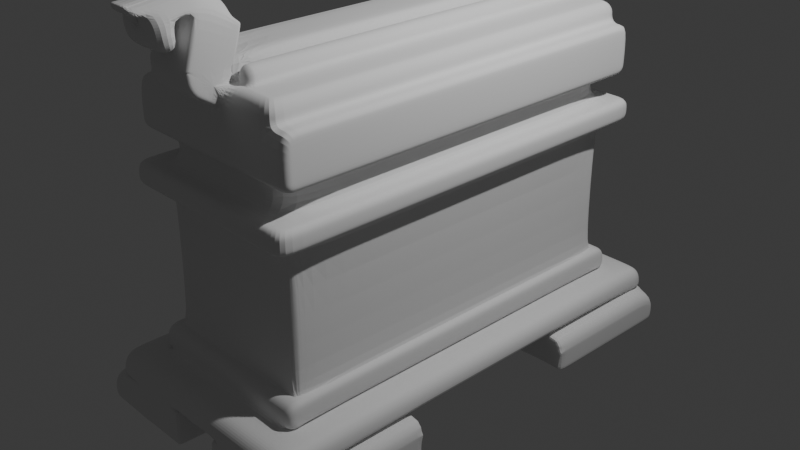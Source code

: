 # Source: Cofre_examen.blend  (saved by Blender 4.5.90; exported with 4.5.12 LTS)
import bpy
from mathutils import Matrix  # noqa: F401  (used for matrix-valued properties, if any)

bpy.ops.wm.read_factory_settings(use_empty=True)
scene = bpy.context.scene
scene.name = 'Scene'

# ---- collections
col_collection = bpy.data.collections.new('Collection'); scene.collection.children.link(col_collection)

# ---- world
world_world = bpy.data.worlds.new('World'); scene.world = world_world
world_world.use_nodes = True; world_world.node_tree.nodes.clear()
_N = world_world.node_tree.nodes; _L = world_world.node_tree.links
n0 = _N.new('ShaderNodeOutputWorld'); n0.name = 'World Output'; n0.location = (200, 100)
n1 = _N.new('ShaderNodeBackground'); n1.name = 'Background'; n1.location = (-200, 100)
n1.inputs[0].default_value = (0.05088, 0.05088, 0.05088, 1.0)
_L.new(n1.outputs[0], n0.inputs[0])
n0.is_active_output = True
world_world.color = (0.05088, 0.05088, 0.05088)
world_world.sun_shadow_jitter_overblur = 0.0

# ---- cameras
cam_camera = bpy.data.cameras.new('Camera')
cam_camera.clip_end = 100.0
cam_camera.ortho_scale = 7.314

# ---- lights
light_light = bpy.data.lights.new('Light', 'POINT')
light_light.energy = 1000.0
light_light.shadow_soft_size = 0.1

# ---- meshes
me_cube_001 = bpy.data.meshes.new('Cube.001')
me_cube_001.from_pydata([(0.0, 0.0, -0.7355), (1.0, 0.0, -0.7355), (0.0, -2.067, -0.7355), (1.0, -1.0, -1.0), (1.0, -1.0, 1.0), (0.0, -1.0, -0.7355), (1.0, -1.0, -0.7355), (0.0, -2.067, 1.0), (0.0, -2.067, -1.0), (0.0, -1.0, -1.0), (0.0, -1.0, 1.0), (1.0, -2.067, -1.0), (1.0, -2.067, 1.0), (1.0, 0.0, -1.0), (1.0, 0.0, 1.0), (0.0, 0.0, 1.0), (0.0, 0.0, -1.0), (0.0, -2.234, -1.0), (1.0, -2.234, -1.0), (0.0, -1.0, -1.252), (0.0, 0.0, -1.252), (0.0, -2.067, -1.252), (1.0, -2.067, -1.252), (1.0, 0.0, -1.252), (0.0, -2.234, -1.252), (1.0, -2.234, -1.252), (1.0, -2.067, -1.638), (1.0, -2.234, -1.638), (0.0, -2.609, -1.252), (0.0, -1.0, 2.011), (0.0, 0.0, 2.011), (0.0, -2.067, 2.011), (0.0, 0.0, 1.274), (1.0, 0.0, 1.274), (0.0, -1.0, 1.274), (1.0, -2.067, 1.274), (0.0, -2.067, 1.274), (1.0, -1.0, 1.274), (0.0, -2.207, 2.011), (0.0, 0.0, 1.811), (0.0, -1.0, 1.811), (1.0, -2.067, 1.811), (1.0, -1.0, 1.811), (1.0, 0.0, 1.811), (0.0, -2.067, 1.811), (1.0, -2.207, 1.811), (0.0, -2.207, 1.811), (0.3167, -2.067, -0.7355), (0.3167, 0.0, -0.7355), (0.3167, -2.067, 1.0), (0.3167, 0.0, 1.0), (0.3167, 0.0, -1.0), (0.3167, -2.234, -1.0), (0.3167, 0.0, -1.252), (0.3167, -1.0, 2.011), (0.3167, 0.0, 2.011), (0.3167, -2.067, 1.274), (0.3167, 0.0, 1.274), (0.3167, 0.0, 1.811), (0.3167, -2.374, 2.189), (0.0, -2.374, 2.189), (0.0, -2.514, 2.189), (0.0, -1.948, 2.452), (0.0, -2.255, 2.63), (0.3167, -2.255, 2.63), (0.0, -2.395, 2.63), (0.1325, -1.973, 2.641), (-0.1841, -1.973, 2.641), (0.1325, -2.42, 2.819), (-0.1841, -2.42, 2.819), (0.3167, -2.763, 2.581), (0.0, -2.763, 2.581), (0.1325, -2.788, 2.77), (-0.1841, -2.788, 2.77), (0.3167, -2.541, 2.61), (0.0, -2.541, 2.61), (0.1325, -2.566, 2.8), (-0.1841, -2.566, 2.8), (0.0, -2.506, 2.349), (0.227, -2.267, 2.722), (0.2548, -2.403, 2.693), (-0.06187, -2.403, 2.693), (-0.06187, -2.263, 2.693), (-0.06187, -1.956, 2.515), (0.2548, -1.956, 2.515), (0.2548, -2.771, 2.644), (-0.06187, -2.771, 2.644), (-0.06187, -2.55, 2.674), (0.2548, -2.55, 2.674), (0.1325, -2.909, 2.754), (-0.1841, -2.909, 2.754), (0.0, 0.0, 0.7644), (1.0, 0.0, 0.7644), (0.0, -2.067, 0.7644), (0.0, -1.0, 0.7644), (1.0, -1.0, 0.7644), (0.3167, -2.067, 0.7644), (0.3167, 0.0, 0.7644), (0.8723, 0.0, 2.011), (1.0, 0.0, 1.883), (0.9118, 0.0, 2.004), (0.9474, 0.0, 1.986), (0.9756, 0.0, 1.958), (0.9938, 0.0, 1.922), (0.8723, -1.0, 2.011), (1.0, -1.0, 1.883), (0.9118, -1.0, 2.004), (0.9474, -1.0, 1.986), (0.9756, -1.0, 1.958), (0.9938, -1.0, 1.922), (0.8723, -2.067, 2.011), (1.0, -2.067, 1.883), (0.9118, -2.067, 2.004), (0.9474, -2.067, 1.986), (0.9756, -2.067, 1.958), (0.9938, -2.067, 1.922), (0.8723, -2.079, 2.011), (1.0, -2.207, 1.883), (0.9118, -2.118, 2.004), (0.9474, -2.154, 1.986), (0.9756, -2.182, 1.958), (0.9938, -2.2, 1.922), (0.3167, -2.207, 1.883), (0.3167, -2.079, 2.011), (0.3167, -2.2, 1.922), (0.3167, -2.182, 1.958), (0.3167, -2.154, 1.986), (0.3167, -2.118, 2.004), (1.159, 0.0, 1.0), (1.242, 0.0, 0.9172), (1.201, 0.0, 0.9889), (1.231, 0.0, 0.9586), (1.159, -1.0, 1.0), (1.242, -1.0, 0.9172), (1.201, -1.0, 0.9889), (1.231, -1.0, 0.9586), (1.159, -2.067, 1.0), (1.242, -2.067, 0.9172), (1.201, -2.067, 0.9889), (1.231, -2.067, 0.9586), (0.3167, -2.318, 0.9172), (0.3167, -2.235, 1.0), (0.3167, -2.307, 0.9586), (0.3167, -2.277, 0.9889), (0.0, -2.318, 0.9172), (0.0, -2.235, 1.0), (0.0, -2.307, 0.9586), (0.0, -2.277, 0.9889), (1.0, -2.318, 0.9172), (1.0, -2.235, 1.0), (1.0, -2.307, 0.9586), (1.0, -2.277, 0.9889), (1.159, -2.235, 1.0), (1.242, -2.318, 0.9172), (1.201, -2.277, 0.9889), (1.231, -2.307, 0.9586), (1.242, 0.0, 0.8316), (1.175, 0.0, 0.7644), (1.233, 0.0, 0.798), (1.209, 0.0, 0.7734), (1.175, -2.067, 0.7644), (1.242, -2.067, 0.8316), (1.209, -2.067, 0.7734), (1.233, -2.067, 0.798), (1.175, -1.0, 0.7644), (1.242, -1.0, 0.8316), (1.209, -1.0, 0.7734), (1.233, -1.0, 0.798), (1.0, -2.251, 0.7644), (1.0, -2.318, 0.8316), (1.0, -2.284, 0.7734), (1.0, -2.309, 0.798), (0.0, -2.251, 0.7644), (0.0, -2.318, 0.8316), (0.0, -2.284, 0.7734), (0.0, -2.309, 0.798), (0.3167, -2.318, 0.8316), (0.3167, -2.251, 0.7644), (0.3167, -2.309, 0.798), (0.3167, -2.284, 0.7734), (1.242, -2.318, 0.8316), (1.175, -2.251, 0.7644), (1.233, -2.309, 0.798), (1.209, -2.284, 0.7734), (1.471, -2.067, -1.252), (1.471, -2.234, -1.252), (1.471, -1.0, -1.252), (1.471, 0.0, -1.252), (1.473, -2.067, -1.252), (1.548, -2.067, -1.273), (1.603, -2.067, -1.328), (1.473, -2.234, -1.252), (1.548, -2.234, -1.273), (1.603, -2.234, -1.328), (1.603, -2.609, -1.328), (1.548, -2.609, -1.273), (1.0, -2.609, -1.185), (1.0, -2.424, -1.0), (1.0, -2.584, -1.092), (1.0, -2.517, -1.025), (0.0, -2.609, -1.185), (0.0, -2.424, -1.0), (0.0, -2.584, -1.092), (0.0, -2.517, -1.025), (0.3167, -2.424, -1.0), (0.3167, -2.609, -1.185), (0.3167, -2.517, -1.025), (0.3167, -2.584, -1.092), (1.324, -2.067, -1.0), (1.471, -2.067, -1.147), (1.398, -2.067, -1.02), (1.451, -2.067, -1.073), (1.471, -1.0, -1.147), (1.324, -1.0, -1.0), (1.451, -1.0, -1.073), (1.398, -1.0, -1.02), (1.324, 0.0, -1.0), (1.471, 0.0, -1.147), (1.398, 0.0, -1.02), (1.451, 0.0, -1.073), (1.324, -2.234, -1.0), (1.471, -2.234, -1.147), (1.398, -2.234, -1.02), (1.451, -2.234, -1.073), (1.471, -2.462, -1.252), (1.451, -2.536, -1.252), (1.398, -2.589, -1.252), (1.471, -2.405, -1.147), (1.324, -2.424, -1.0), (1.451, -2.415, -1.073), (1.398, -2.422, -1.02), (1.471, -2.462, -1.204), (1.324, -2.609, -1.185), (1.451, -2.536, -1.194), (1.398, -2.589, -1.187), (1.471, -2.441, -1.156), (1.324, -2.517, -1.025), (1.451, -2.479, -1.09), (1.398, -2.507, -1.042), (1.471, -2.453, -1.168), (1.324, -2.584, -1.092), (1.451, -2.519, -1.13), (1.398, -2.567, -1.102), (0.9918, -1.0, -1.261), (1.0, -0.9918, -1.252), (1.008, -1.0, -1.261), (0.9918, -1.0, -1.63), (1.008, -1.0, -1.63), (1.0, -1.008, -1.638), (0.9918, -2.609, -1.261), (1.008, -2.609, -1.261), (1.0, -2.601, -1.252), (1.0, -2.609, -1.244), (0.9918, -2.609, -1.63), (1.0, -2.601, -1.638), (1.008, -2.609, -1.63), (0.3249, -1.0, -1.261), (0.3167, -1.008, -1.261), (0.3084, -0.9918, -1.252), (0.3249, -1.008, -1.638), (0.3167, -1.008, -1.63), (0.3249, -1.0, -1.63), (0.3167, -2.067, -1.63), (0.3249, -2.067, -1.638), (0.3167, -2.234, -1.63), (0.3249, -2.234, -1.638), (0.3084, -2.609, -1.252), (0.3167, -2.601, -1.261), (0.3249, -2.609, -1.261), (0.3249, -2.601, -1.638), (0.3249, -2.609, -1.63), (0.3167, -2.601, -1.63), (1.615, -2.234, -1.638), (1.623, -2.234, -1.63), (1.623, -2.601, -1.63), (1.621, -2.609, -1.609), (1.611, -2.609, -1.63), (1.615, -2.601, -1.638), (1.623, -2.067, -1.63), (1.615, -2.067, -1.638), (1.623, -1.008, -1.63), (1.615, -1.008, -1.638), (1.615, -1.0, -1.63), (1.621, -2.067, -1.395), (1.623, -2.067, -1.411), (1.472, -1.0, -1.261), (1.473, -1.008, -1.252), (1.623, -1.008, -1.411), (1.615, -1.0, -1.404), (1.621, -1.008, -1.395), (1.544, -1.0, -1.28), (1.548, -1.008, -1.273), (1.596, -1.0, -1.332), (1.603, -1.008, -1.328), (1.621, -2.234, -1.395), (1.623, -2.234, -1.411), (1.623, -2.601, -1.411), (1.621, -2.609, -1.394), (1.467, -2.609, -1.261), (1.481, -2.605, -1.255), (1.324, -2.609, -1.244), (1.355, -2.601, -1.252), (0.5797, 0.0, 1.0), (0.5797, -2.234, -1.0), (0.5797, 0.0, 1.274), (0.5797, 0.0, 1.811), (0.5797, -2.067, -0.7355), (0.5797, 0.0, -0.7355), (0.5797, -2.067, 1.0), (0.5797, 0.0, -1.0), (0.5797, 0.0, -1.252), (0.5797, -2.067, 1.274), (0.5797, -2.207, 1.811), (0.5797, -2.067, 0.7644), (0.5797, 0.0, 0.7644), (0.5306, -2.079, 2.011), (0.5458, -2.118, 2.004), (0.5595, -2.154, 1.986), (0.5703, -2.182, 1.958), (0.5773, -2.2, 1.922), (0.5797, -2.207, 1.883), (0.5306, 0.0, 2.011), (0.5306, -1.0, 2.011), (0.5797, -2.235, 1.0), (0.5797, -2.277, 0.9889), (0.5797, -2.307, 0.9586), (0.5797, -2.318, 0.9172), (0.5797, -2.318, 0.8316), (0.5797, -2.309, 0.798), (0.5797, -2.284, 0.7734), (0.5797, -2.251, 0.7644), (0.5797, -2.609, -1.185), (0.5797, -2.584, -1.092), (0.5797, -2.517, -1.025), (0.5797, -2.424, -1.0), (0.5746, -0.9918, -1.252), (0.5816, -1.0, -1.261), (0.5816, -1.0, -1.63), (0.5848, -1.008, -1.638), (0.5816, -2.609, -1.261), (0.5746, -2.609, -1.249), (0.5848, -2.601, -1.638), (0.5816, -2.609, -1.63), (0.5848, -2.067, -1.638), (0.5848, -2.234, -1.638), (0.0, -2.411, 1.93), (0.0, -2.514, 2.108), (0.0, -2.462, 1.975), (0.0, -2.5, 2.041), (0.1649, -2.577, 2.339), (0.3167, -2.748, 2.469), (0.2408, -2.655, 2.349), (0.2963, -2.718, 2.397), (0.0, -2.577, 2.339), (0.0, -2.748, 2.469), (0.0, -2.655, 2.349), (0.0, -2.718, 2.397), (0.3167, -2.526, 2.499), (0.1649, -2.506, 2.349), (0.2963, -2.516, 2.424), (0.2408, -2.509, 2.369), (0.1325, -2.909, 2.754), (0.2548, -2.771, 2.644), (0.1937, -2.885, 2.693), (0.2384, -2.834, 2.653), (-0.06187, -2.771, 2.644), (-0.1841, -2.909, 2.754), (-0.07825, -2.834, 2.653), (-0.123, -2.885, 2.693), (-0.1841, -2.416, 2.819), (-0.1841, -2.162, 2.751), (-0.08968, -2.267, 2.722), (-0.1841, -2.332, 2.81), (-0.1841, -2.24, 2.785), (0.1325, -2.162, 2.751), (0.1325, -2.416, 2.819), (0.1325, -2.24, 2.785), (0.1325, -2.332, 2.81), (0.3167, 0.0, 2.078), (0.4108, 0.0, 2.172), (0.3238, 0.0, 2.114), (0.3443, 0.0, 2.144), (0.3748, 0.0, 2.165), (0.3167, -1.0, 2.078), (0.4108, -1.0, 2.172), (0.3238, -1.0, 2.114), (0.3443, -1.0, 2.144), (0.3748, -1.0, 2.165), (0.4364, 0.0, 2.172), (0.5306, 0.0, 2.078), (0.4724, 0.0, 2.165), (0.503, 0.0, 2.144), (0.5234, 0.0, 2.114), (0.4364, -1.0, 2.172), (0.5306, -1.0, 2.078), (0.4724, -1.0, 2.165), (0.503, -1.0, 2.144), (0.5234, -1.0, 2.114), (0.4134, -2.067, 2.011), (0.3167, -1.97, 2.011), (0.2199, -2.067, 2.011), (0.3167, -2.079, 2.011), (0.3764, -2.059, 2.011), (0.345, -2.038, 2.011), (0.324, -2.007, 2.011), (0.5306, -1.97, 2.011), (0.4338, -2.067, 2.011), (0.5306, -2.079, 2.011), (0.6273, -2.067, 2.011), (0.5232, -2.007, 2.011), (0.5022, -2.038, 2.011), (0.4708, -2.059, 2.011), (0.4203, -2.067, 2.075), (0.4108, -1.97, 2.172), (0.4167, -2.059, 2.112), (0.4136, -2.038, 2.144), (0.4116, -2.007, 2.165), (0.4134, -2.067, 2.068), (0.3167, -1.97, 2.078), (0.3764, -2.059, 2.072), (0.345, -2.038, 2.075), (0.324, -2.007, 2.077), (0.4125, -2.067, 2.074), (0.3748, -1.97, 2.165), (0.3981, -2.059, 2.109), (0.3858, -2.038, 2.138), (0.3777, -2.007, 2.158), (0.414, -2.067, 2.075), (0.3443, -1.97, 2.144), (0.3873, -2.059, 2.101), (0.3647, -2.038, 2.124), (0.3496, -2.007, 2.139), (0.415, -2.067, 2.076), (0.3238, -1.97, 2.114), (0.3801, -2.059, 2.091), (0.3505, -2.038, 2.103), (0.3308, -2.007, 2.111), (0.4338, -2.067, 2.068), (0.5306, -1.97, 2.078), (0.4708, -2.059, 2.072), (0.5022, -2.038, 2.075), (0.5232, -2.007, 2.077), (0.4268, -2.067, 2.075), (0.4364, -1.97, 2.172), (0.4305, -2.059, 2.112), (0.4336, -2.038, 2.144), (0.4357, -2.007, 2.165), (0.4323, -2.067, 2.076), (0.5234, -1.97, 2.114), (0.4671, -2.059, 2.09), (0.4967, -2.038, 2.103), (0.5165, -2.007, 2.111), (0.4332, -2.067, 2.075), (0.503, -1.97, 2.144), (0.4599, -2.059, 2.101), (0.4825, -2.038, 2.124), (0.4977, -2.007, 2.139), (0.4346, -2.067, 2.074), (0.4724, -1.97, 2.165), (0.4491, -2.059, 2.108), (0.4614, -2.038, 2.138), (0.4696, -2.007, 2.158), (1.0, -2.207, 1.383), (1.0, -2.098, 1.274), (1.0, -2.198, 1.341), (1.0, -2.175, 1.306), (1.0, -2.14, 1.282), (0.0, -2.098, 1.274), (0.0, -2.207, 1.383), (0.0, -2.14, 1.282), (0.0, -2.175, 1.306), (0.0, -2.198, 1.341), (0.3167, -2.098, 1.274), (0.3167, -2.207, 1.383), (0.3167, -2.14, 1.282), (0.3167, -2.175, 1.306), (0.3167, -2.198, 1.341), (0.5797, -2.098, 1.274), (0.5797, -2.207, 1.383), (0.5797, -2.14, 1.282), (0.5797, -2.175, 1.306), (0.5797, -2.198, 1.341), (1.121, 0.0, 1.811), (1.2, 0.0, 1.732), (1.161, 0.0, 1.8), (1.19, 0.0, 1.772), (1.2, 0.0, 1.353), (1.121, 0.0, 1.274), (1.19, 0.0, 1.314), (1.161, 0.0, 1.285), (1.2, -1.0, 1.353), (1.121, -1.0, 1.274), (1.19, -1.0, 1.314), (1.161, -1.0, 1.285), (1.2, -2.067, 1.353), (1.121, -2.067, 1.274), (1.19, -2.067, 1.314), (1.161, -2.067, 1.285), (1.2, -2.067, 1.732), (1.121, -2.067, 1.811), (1.19, -2.067, 1.772), (1.161, -2.067, 1.8), (1.121, -1.0, 1.811), (1.2, -1.0, 1.732), (1.161, -1.0, 1.8), (1.19, -1.0, 1.772), (1.121, -2.207, 1.811), (1.2, -2.128, 1.732), (1.161, -2.196, 1.8), (1.19, -2.167, 1.772), (1.121, -2.198, 1.341), (1.2, -2.124, 1.372), (1.161, -2.188, 1.345), (1.19, -2.161, 1.356), (1.2, -2.128, 1.39), (1.121, -2.207, 1.383), (1.19, -2.167, 1.387), (1.161, -2.196, 1.384), (1.121, -2.175, 1.306), (1.2, -2.118, 1.363), (1.161, -2.167, 1.313), (1.19, -2.146, 1.334), (1.121, -2.14, 1.282), (1.2, -2.109, 1.357), (1.161, -2.135, 1.292), (1.19, -2.124, 1.32), (1.121, -2.098, 1.274), (1.2, -2.09, 1.353), (1.161, -2.097, 1.285), (1.19, -2.094, 1.314), (1.0, -2.103, -0.7355), (1.0, -2.234, -0.8664), (1.0, -2.168, -0.7531), (1.0, -2.216, -0.801), (0.0, -2.234, -0.8664), (0.0, -2.103, -0.7355), (0.0, -2.216, -0.801), (0.0, -2.168, -0.7531), (0.3167, -2.234, -0.8664), (0.3167, -2.103, -0.7355), (0.3167, -2.216, -0.801), (0.3167, -2.168, -0.7531), (0.5797, -2.234, -0.8664), (0.5797, -2.103, -0.7355), (0.5797, -2.216, -0.801), (0.5797, -2.168, -0.7531), (1.136, -1.0, -1.0), (1.134, -2.064, -1.0), (1.136, 0.0, -1.0), (1.062, 0.0, -0.7355), (1.136, 0.0, -0.8094), (1.114, 0.0, -0.7572), (1.062, -1.0, -0.7355), (1.136, -1.0, -0.8094), (1.114, -1.0, -0.7572), (1.062, -2.067, -0.7355), (1.136, -2.067, -0.8094), (1.114, -2.067, -0.7572), (1.136, -2.16, -1.0), (1.062, -2.234, -1.0), (1.114, -2.212, -1.0), (1.062, -2.168, -0.7531), (1.136, -2.13, -0.8193), (1.114, -2.157, -0.7725), (1.136, -2.093, -0.8094), (1.062, -2.103, -0.7355), (1.114, -2.1, -0.7572), (1.062, -2.216, -0.801), (1.134, -2.148, -0.8392), (1.114, -2.197, -0.8122), (1.062, -2.234, -0.8664), (1.134, -2.157, -0.8761), (1.114, -2.212, -0.8692), (1.326, -2.234, -1.252), (1.257, -2.067, -1.252), (1.0, -1.448, -1.252), (1.257, -2.067, -1.252), (1.326, -2.234, -1.252), (1.0, -2.515, -1.252), (0.3167, -2.465, 2.189), (0.2698, -2.514, 2.189), (0.3104, -2.489, 2.189), (0.2932, -2.507, 2.189), (0.2698, -2.395, 2.63), (0.3167, -2.346, 2.63), (0.2932, -2.388, 2.63), (0.3104, -2.371, 2.63), (0.3167, -1.996, 2.479), (0.2616, -1.948, 2.452), (0.2784, -1.953, 2.491), (0.3093, -1.972, 2.465), (0.2891, -1.954, 2.455), (0.3167, -2.105, 2.028), (0.3167, -2.207, 1.876), (0.2609, -2.207, 1.811), (0.3167, -2.207, 1.755), (0.3724, -2.207, 1.811), (0.3092, -2.207, 1.843), (0.2888, -2.207, 1.82), (0.3167, -2.458, 2.113), (0.2609, -2.514, 2.108), (0.3092, -2.486, 2.111), (0.2888, -2.506, 2.109), (0.3167, -2.378, 1.975), (0.2609, -2.411, 1.93), (0.3092, -2.395, 1.952), (0.2888, -2.407, 1.936), (0.3167, -2.447, 2.06), (0.2609, -2.5, 2.041), (0.3092, -2.473, 2.051), (0.2888, -2.493, 2.043), (0.3167, -2.418, 2.011), (0.2609, -2.462, 1.975), (0.3092, -2.44, 1.993), (0.2888, -2.456, 1.98), (0.2698, -2.514, 2.189), (0.3167, -2.465, 2.189), (0.3104, -2.489, 2.189), (0.2932, -2.507, 2.189), (0.2932, -2.507, 2.172), (0.3104, -2.489, 2.172), (1.0, -1.965, -0.7355), (0.8979, -2.067, -0.7355), (1.0, -2.103, -0.7355), (1.062, -2.067, -0.7355), (0.9922, -2.004, -0.7355), (0.9701, -2.037, -0.7355), (0.937, -2.059, -0.7355), (0.8979, -2.067, 0.7644), (1.0, -1.965, 0.7644), (1.102, -2.067, 0.7644), (1.0, -2.169, 0.7644), (0.937, -2.059, 0.7644), (0.9701, -2.037, 0.7644), (0.9922, -2.004, 0.7644), (6.663e-08, -1.0, 2.233), (6.663e-08, 0.0, 2.233), (6.663e-08, -2.067, 2.233), (0.2199, -2.067, 2.233), (0.2147, -1.0, 2.233), (0.3167, -1.0, 2.131), (0.2657, -1.0, 2.22), (0.303, -1.0, 2.182), (0.2147, 0.0, 2.233), (0.3167, 0.0, 2.131), (0.2657, 0.0, 2.22), (0.303, 0.0, 2.182), (0.3167, -1.97, 2.131), (0.2199, -2.067, 2.233), (0.3037, -1.983, 2.182), (0.2683, -2.018, 2.22)], [], [(94, 5, 2, 93), (8, 9, 19, 21), (39, 40, 29, 30), (94, 91, 0, 5), (58, 39, 30, 55), (314, 92, 1, 307), (5, 9, 8, 2), (5, 0, 16, 9), (307, 1, 13, 309), (17, 8, 21, 24), (9, 16, 20, 19), (309, 13, 23, 310), (31, 400, 638, 637), (40, 44, 31, 29), (4, 14, 33, 37), (12, 4, 37, 35), (10, 7, 36, 34), (308, 12, 35, 311), (50, 15, 32, 57), (15, 10, 34, 32), (31, 44, 46, 38), (34, 36, 44, 40), (57, 32, 39, 58), (32, 34, 40, 39), (304, 57, 58, 305), (60, 61, 65, 63), (302, 50, 57, 304), (7, 49, 56, 36), (16, 51, 53, 20), (0, 48, 51, 16), (91, 97, 48, 0), (31, 38, 61, 60), (31, 60, 63, 62), (84, 83, 67, 66), (88, 76, 72, 85), (76, 77, 73, 72), (87, 75, 71, 86), (81, 65, 75, 87), (68, 69, 77, 76), (80, 68, 76, 88), (69, 81, 87, 77), (77, 87, 86, 73), (74, 88, 85, 70), (71, 70, 85, 86), (63, 65, 81, 82), (62, 63, 82, 83), (72, 73, 90, 89), (15, 50, 97, 91), (306, 313, 96, 47), (47, 96, 93, 2), (302, 14, 92, 314), (10, 15, 91, 94), (1, 92, 95, 6), (10, 94, 93, 7), (98, 104, 106, 100), (100, 106, 107, 101), (101, 107, 108, 102), (102, 108, 109, 103), (103, 109, 105, 99), (111, 105, 109, 115), (115, 109, 108, 114), (114, 108, 107, 113), (113, 107, 106, 112), (112, 106, 104, 110), (110, 116, 118, 112), (112, 118, 119, 113), (113, 119, 120, 114), (114, 120, 121, 115), (115, 121, 117, 111), (315, 123, 127, 316), (316, 127, 126, 317), (317, 126, 125, 318), (318, 125, 124, 319), (319, 124, 122, 320), (305, 58, 55, 321), (42, 43, 99, 105), (41, 42, 105, 111), (41, 111, 117, 45), (312, 45, 117, 320), (128, 132, 134, 130), (130, 134, 135, 131), (131, 135, 133, 129), (137, 133, 135, 139), (139, 135, 134, 138), (138, 134, 132, 136), (141, 145, 147, 143), (143, 147, 146, 142), (142, 146, 144, 140), (323, 141, 143, 324), (324, 143, 142, 325), (325, 142, 140, 326), (148, 153, 155, 150), (150, 155, 154, 151), (151, 154, 152, 149), (153, 137, 139, 155), (155, 139, 138, 154), (154, 138, 136, 152), (14, 4, 132, 128), (4, 12, 136, 132), (136, 12, 149, 152), (308, 49, 141, 323), (49, 7, 145, 141), (161, 180, 182, 163), (163, 182, 183, 162), (162, 183, 181, 160), (165, 161, 163, 167), (167, 163, 162, 166), (166, 162, 160, 164), (156, 165, 167, 158), (158, 167, 166, 159), (159, 166, 164, 157), (327, 176, 178, 328), (328, 178, 179, 329), (329, 179, 177, 330), (176, 173, 175, 178), (178, 175, 174, 179), (179, 174, 172, 177), (168, 181, 183, 170), (170, 183, 182, 171), (171, 182, 180, 169), (92, 14, 128, 130, 131, 129, 156, 158, 159, 157), (95, 92, 157, 164), (156, 129, 133, 165), (161, 137, 153, 180), (165, 133, 137, 161), (148, 169, 180, 153), (327, 326, 140, 176), (176, 140, 144, 173), (93, 96, 177, 172), (7, 93, 172, 174, 175, 173, 144, 146, 147, 145), (577, 576, 184, 185), (193, 190, 189, 192), (192, 189, 188, 191), (194, 193, 192, 195), (574, 573, 191, 188), (331, 196, 198, 332), (332, 198, 199, 333), (333, 199, 197, 334), (200, 205, 207, 202), (202, 207, 206, 203), (203, 206, 204, 201), (303, 52, 204, 334), (17, 24, 28, 200, 202, 203, 201), (52, 17, 201, 204), (209, 212, 214, 211), (211, 214, 215, 210), (210, 215, 213, 208), (212, 217, 219, 214), (214, 219, 218, 215), (215, 218, 216, 213), (221, 209, 211, 223), (223, 211, 210, 222), (222, 210, 208, 220), (235, 227, 229, 237), (237, 229, 230, 238), (238, 230, 228, 236), (239, 235, 237, 241), (241, 237, 238, 242), (242, 238, 236, 240), (231, 239, 241, 233), (233, 241, 242, 234), (234, 242, 240, 232), (227, 221, 223, 229), (229, 223, 222, 230), (230, 222, 220, 228), (224, 231, 233, 225), (225, 233, 234, 226), (212, 209, 184, 186), (3, 11, 208, 213), (209, 221, 185, 184), (11, 18, 220, 208), (13, 3, 213, 216), (217, 212, 186, 187), (23, 13, 216, 218, 219, 217, 187), (18, 197, 228, 220), (185, 221, 227, 235, 239, 231, 224), (228, 197, 199, 236), (240, 198, 196, 232), (236, 199, 198, 240), (243, 244, 245), (246, 247, 248), (249, 250, 251, 252), (253, 254, 255), (256, 257, 258), (259, 260, 261), (266, 267, 268), (269, 270, 271), (274, 275, 276, 277), (280, 281, 282), (287, 288, 289), (335, 244, 243, 336), (337, 246, 248, 338), (246, 243, 245, 247), (339, 249, 252, 340), (341, 254, 253, 342), (255, 250, 249, 253), (267, 271, 270, 268), (256, 261, 260, 257), (263, 265, 264, 262), (259, 263, 262, 260), (265, 269, 271, 264), (266, 258, 257, 267), (273, 274, 277, 272), (279, 281, 280, 278), (272, 279, 278, 273), (247, 282, 281, 248), (254, 277, 276, 255), (284, 287, 289, 283), (288, 292, 293, 289), (292, 290, 291, 293), (290, 285, 286, 291), (295, 284, 283, 294), (296, 295, 294, 297), (285, 245, 244, 286), (282, 288, 287, 280), (250, 298, 299, 251), (297, 275, 274, 296), (275, 299, 298, 276), (251, 301, 300, 252), (336, 243, 246, 337), (575, 244, 186, 184, 576), (247, 245, 285, 290, 292, 288, 282), (310, 23, 244, 335), (575, 22, 574), (244, 23, 187, 186), (338, 248, 26, 343), (26, 248, 281, 279), (331, 205, 266, 340), (196, 252, 300, 232), (339, 268, 270, 342), (250, 255, 276, 298), (225, 577, 185, 224), (573, 299, 191), (254, 27, 272, 277), (344, 27, 254, 341), (20, 53, 258, 19), (271, 267, 257, 260, 262, 264), (19, 258, 266, 28, 24, 21), (343, 26, 27, 344), (205, 200, 28, 266), (273, 295, 296, 274), (284, 295, 273, 278), (27, 26, 279, 272), (275, 297, 194), (299, 275, 195), (195, 275, 194), (287, 284, 278, 280), (294, 283, 190, 193), (283, 289, 293, 190), (189, 291, 286, 188), (190, 293, 291, 189), (297, 294, 193, 194), (195, 192, 191, 299), (226, 234, 232, 300, 301), (263, 343, 344, 265), (265, 344, 341, 269), (249, 339, 342, 253), (196, 331, 340, 252), (259, 338, 343, 263), (53, 310, 335, 258), (256, 336, 337, 261), (269, 341, 342, 270), (268, 339, 340, 266), (261, 337, 338, 259), (258, 335, 336, 256), (18, 303, 334, 197), (206, 333, 334, 204), (207, 332, 333, 206), (205, 331, 332, 207), (169, 148, 326, 327), (96, 313, 330, 177), (170, 329, 330, 168), (171, 328, 329, 170), (169, 327, 328, 171), (12, 308, 323, 149), (150, 325, 326, 148), (151, 324, 325, 150), (149, 323, 324, 151), (43, 305, 321, 98, 100, 101, 102, 103, 99), (98, 321, 322, 104), (121, 319, 320, 117), (120, 318, 319, 121), (119, 317, 318, 120), (118, 316, 317, 119), (116, 315, 316, 118), (50, 302, 314, 97), (14, 302, 304, 33), (33, 304, 305, 43), (49, 308, 311, 56), (51, 309, 310, 53), (48, 307, 309, 51), (97, 314, 307, 48), (38, 46, 345, 347, 348, 346, 61), (350, 354, 356, 352), (352, 356, 355, 351), (351, 355, 353, 349), (357, 350, 352, 359), (359, 352, 351, 360), (360, 351, 349, 358), (70, 71, 354, 350), (78, 358, 349, 353), (74, 70, 350, 357), (71, 75, 78, 353, 355, 356, 354), (75, 74, 357, 359, 360, 358, 78), (361, 366, 368, 363), (363, 368, 367, 364), (364, 367, 365, 362), (85, 72, 89, 361, 363, 364, 362), (366, 361, 89, 90), (86, 85, 362, 365), (73, 86, 365, 367, 368, 366, 90), (369, 372, 371), (372, 373, 371), (373, 370, 371), (374, 376, 79), (376, 377, 79), (377, 375, 79), (374, 370, 373, 376), (376, 373, 372, 377), (377, 372, 369, 375), (83, 82, 371, 370, 67), (66, 67, 370, 374), (375, 369, 69, 68), (82, 81, 69, 369, 371), (79, 84, 66, 374), (80, 79, 375, 68), (388, 393, 395, 390), (390, 395, 396, 391), (391, 396, 397, 392), (392, 397, 394, 389), (378, 383, 385, 380), (380, 385, 386, 381), (381, 386, 387, 382), (382, 387, 384, 379), (321, 55, 378, 380, 381, 382, 379, 388, 390, 391, 392, 389), (388, 379, 384, 393), (55, 54, 383, 378), (322, 321, 389, 394), (408, 410, 411), (442, 457, 459, 444), (444, 459, 460, 445), (445, 460, 461, 446), (446, 461, 458, 443), (457, 452, 454, 459), (459, 454, 455, 460), (460, 455, 456, 461), (461, 456, 453, 458), (452, 447, 449, 454), (454, 449, 450, 455), (455, 450, 451, 456), (456, 451, 448, 453), (447, 437, 439, 449), (449, 439, 440, 450), (450, 440, 441, 451), (451, 441, 438, 448), (417, 432, 434, 419), (419, 434, 435, 420), (420, 435, 436, 421), (421, 436, 433, 418), (432, 427, 429, 434), (434, 429, 430, 435), (435, 430, 431, 436), (436, 431, 428, 433), (427, 422, 424, 429), (429, 424, 425, 430), (430, 425, 426, 431), (431, 426, 423, 428), (422, 412, 414, 424), (424, 414, 415, 425), (425, 415, 416, 426), (426, 416, 413, 423), (418, 399, 404, 421), (421, 404, 403, 420), (420, 403, 402, 419), (419, 402, 398, 417), (405, 438, 441, 409), (409, 441, 440, 410), (410, 440, 439, 411), (411, 439, 437, 406), (443, 413, 416, 446), (446, 416, 415, 445), (445, 415, 414, 444), (444, 414, 412, 442), (29, 31, 637, 635), (407, 406, 398, 401, 123, 315), (398, 406, 437, 447, 452, 457, 442, 412, 422, 427, 432, 417), (54, 399, 418, 383), (104, 322, 405, 408, 110), (110, 408, 407, 315, 116), (405, 322, 394, 438), (387, 423, 413, 384), (393, 384, 413, 443), (383, 418, 433, 385), (386, 428, 423, 387), (385, 433, 428, 386), (397, 448, 438, 394), (393, 443, 458, 395), (396, 453, 448, 397), (395, 458, 453, 396), (409, 410, 408), (407, 408, 411, 406), (405, 409, 408), (473, 468, 471, 476), (476, 471, 470, 475), (475, 470, 469, 474), (474, 469, 467, 472), (478, 473, 476, 481), (481, 476, 475, 480), (480, 475, 474, 479), (479, 474, 472, 477), (462, 478, 481, 464), (464, 481, 480, 465), (465, 480, 479, 466), (466, 479, 477, 463), (478, 462, 45, 312), (311, 35, 463, 477), (36, 56, 472, 467), (44, 36, 467, 469, 470, 471, 468, 46), (56, 311, 477, 472), (486, 490, 492, 488), (488, 492, 493, 489), (489, 493, 491, 487), (490, 494, 496, 492), (492, 496, 497, 493), (493, 497, 495, 491), (499, 506, 508, 501), (501, 508, 509, 500), (500, 509, 507, 498), (482, 502, 504, 484), (484, 504, 505, 485), (485, 505, 503, 483), (502, 499, 501, 504), (504, 501, 500, 505), (505, 500, 498, 503), (511, 514, 516, 513), (513, 516, 517, 512), (512, 517, 515, 510), (519, 511, 513, 521), (521, 513, 512, 520), (520, 512, 510, 518), (523, 519, 521, 525), (525, 521, 520, 524), (524, 520, 518, 522), (527, 523, 525, 529), (529, 525, 524, 528), (528, 524, 522, 526), (526, 495, 497, 528), (528, 497, 496, 529), (529, 496, 494, 527), (506, 515, 517, 508), (508, 517, 516, 509), (509, 516, 514, 507), (33, 43, 482, 484, 485, 483, 486, 488, 489, 487), (490, 486, 483, 503), (43, 42, 502, 482), (37, 33, 487, 491), (35, 37, 491, 495), (494, 490, 503, 498), (494, 498, 507, 514, 511, 519, 523, 527), (463, 35, 495, 526), (41, 45, 506, 499), (42, 41, 499, 502), (45, 462, 515, 506), (462, 464, 510, 515), (464, 465, 518, 510), (465, 466, 522, 518), (466, 463, 526, 522), (539, 535, 537, 541), (541, 537, 536, 540), (540, 536, 534, 538), (543, 539, 541, 545), (545, 541, 540, 544), (544, 540, 538, 542), (530, 543, 545, 532), (532, 545, 544, 533), (533, 544, 542, 531), (18, 531, 542, 303), (52, 538, 534, 17), (2, 8, 17, 534, 536, 537, 535), (47, 2, 535, 539), (306, 47, 539, 543), (303, 542, 538, 52), (11, 3, 546, 547), (3, 13, 548, 546), (549, 552, 554, 551), (551, 554, 553, 550), (552, 555, 557, 554), (554, 557, 556, 553), (562, 564, 566, 563), (563, 566, 565, 561), (568, 562, 563, 569), (569, 563, 561, 567), (571, 568, 569, 572), (572, 569, 567, 570), (558, 571, 572, 560), (560, 572, 570, 559), (555, 565, 566, 557), (557, 566, 564, 556), (1, 6, 552, 549), (548, 550, 553, 546), (13, 1, 549, 551, 550, 548), (546, 553, 556, 547), (547, 556, 564), (18, 11, 547, 558, 560, 559), (531, 18, 559, 570), (530, 532, 561, 565), (532, 533, 567, 561), (533, 531, 570, 567), (558, 547, 571), (571, 547, 568), (568, 547, 562), (562, 547, 564), (25, 22, 576, 577), (22, 575, 576), (244, 575, 574, 188, 286), (22, 25, 573, 574), (578, 251, 299), (578, 25, 577, 225, 226), (25, 578, 299, 573), (251, 578, 226, 301), (583, 585, 586, 584), (583, 580, 582, 585), (585, 582, 581, 586), (586, 581, 579, 584), (579, 59, 64, 584), (61, 580, 583, 65), (65, 583, 584, 74, 75), (584, 64, 79, 80), (584, 80, 88, 74), (587, 590, 589), (590, 591, 589), (591, 588, 589), (587, 592, 590), (590, 592, 591), (591, 592, 588), (592, 400, 31, 62, 588), (589, 588, 62, 83, 84), (59, 592, 587, 64), (64, 587, 589, 84, 79), (398, 402, 403, 404, 399, 400, 592, 401), (593, 597, 598, 594, 595, 596), (615, 619, 620, 616, 617, 618), (607, 599, 601, 609), (609, 601, 602, 610), (610, 602, 600, 608), (611, 607, 609, 613), (613, 609, 610, 614), (614, 610, 608, 612), (603, 611, 613, 605), (605, 613, 614, 606), (606, 614, 612, 604), (593, 603, 605, 597), (597, 605, 606, 598), (598, 606, 604, 594), (599, 616, 620, 601), (601, 620, 619, 602), (602, 619, 615, 600), (468, 473, 595, 594, 46), (593, 596, 312, 320, 122), (59, 579, 616, 599, 607, 611, 603, 593, 122, 124, 125, 126, 127, 123, 401, 592), (46, 594, 604, 345), (473, 478, 312, 596, 595), (600, 346, 348, 608), (346, 600, 615, 580, 61), (612, 347, 345, 604), (608, 348, 347, 612), (579, 581, 617, 616), (581, 582, 618, 617), (582, 580, 615, 618), (624, 626, 627), (628, 632, 633, 634, 629, 630, 631), (628, 622, 627, 632), (632, 627, 626, 633), (633, 626, 625, 634), (634, 625, 621, 629), (6, 621, 624, 555, 552), (6, 95, 629, 621), (622, 628, 313, 306), (623, 622, 306, 543, 530), (624, 623, 530, 565, 555), (630, 629, 95, 164, 160), (313, 628, 631, 168, 330), (631, 630, 160, 181, 168), (625, 626, 624), (623, 624, 627), (621, 625, 624), (622, 623, 627), (30, 29, 635, 636), (643, 639, 641, 645), (645, 641, 642, 646), (646, 642, 640, 644), (647, 640, 642, 649), (649, 642, 641, 650), (650, 641, 639, 648), (639, 635, 637, 638, 648), (643, 636, 635, 639), (399, 54, 640, 647), (54, 55, 644, 640), (55, 30, 636, 643, 645, 646, 644), (400, 399, 647, 649, 650, 648, 638)])
_uv = me_cube_001.uv_layers.new(name='UVMap')
_uv.uv.foreach_set('vector', [0.5955, 0.875, 0.4081, 0.875, 0.4081, 0.875, 0.5955, 0.875, 0.375, 0.875, 0.375, 0.875, 0.375, 0.875, 0.375, 0.875, 0.75, 0.625, 0.625, 0.875, 0.625, 0.875, 0.75, 0.625, 0.5955, 0.875, 0.6911, 0.625, 0.3161, 0.625, 0.4081, 0.875, 0.7104, 0.625, 0.75, 0.625, 0.75, 0.625, 0.7104, 0.625, 0.6357, 0.625, 0.5955, 0.625, 0.4081, 0.625, 0.3694, 0.625, 0.4081, 0.875, 0.375, 0.875, 0.375, 0.875, 0.4081, 0.875, 0.4081, 0.875, 0.3161, 0.625, 0.25, 0.625, 0.375, 0.875, 0.3694, 0.625, 0.4081, 0.625, 0.375, 0.625, 0.3225, 0.625, 0.375, 0.875, 0.375, 0.875, 0.375, 0.875, 0.375, 0.875, 0.375, 0.875, 0.25, 0.625, 0.25, 0.625, 0.375, 0.875, 0.3225, 0.625, 0.375, 0.625, 0.375, 0.625, 0.3225, 0.625, 0.75, 0.75, 0.7225, 0.75, 0.7225, 0.75, 0.75, 0.75, 0.625, 0.875, 0.625, 0.875, 0.625, 0.875, 0.625, 0.875, 0.625, 0.75, 0.625, 0.625, 0.625, 0.625, 0.625, 0.75, 0.625, 0.75, 0.625, 0.75, 0.625, 0.75, 0.625, 0.75, 0.625, 0.875, 0.625, 0.875, 0.625, 0.875, 0.625, 0.875, 0.625, 0.8025, 0.625, 0.75, 0.625, 0.75, 0.625, 0.8025, 0.7104, 0.625, 0.75, 0.625, 0.75, 0.625, 0.7104, 0.625, 0.75, 0.625, 0.625, 0.875, 0.625, 0.875, 0.75, 0.625, 0.625, 0.875, 0.625, 0.875, 0.625, 0.875, 0.625, 0.875, 0.625, 0.875, 0.625, 0.875, 0.625, 0.875, 0.625, 0.875, 0.7104, 0.625, 0.75, 0.625, 0.75, 0.625, 0.7104, 0.625, 0.75, 0.625, 0.625, 0.875, 0.625, 0.875, 0.75, 0.625, 0.6775, 0.625, 0.7104, 0.625, 0.7104, 0.625, 0.6775, 0.625, 0.625, 0.875, 0.625, 0.875, 0.625, 0.875, 0.625, 0.875, 0.6775, 0.625, 0.7104, 0.625, 0.7104, 0.625, 0.6775, 0.625, 0.625, 0.875, 0.625, 0.8354, 0.625, 0.8354, 0.625, 0.875, 0.25, 0.625, 0.2896, 0.625, 0.2896, 0.625, 0.25, 0.625, 0.3161, 0.625, 0.3452, 0.625, 0.2896, 0.625, 0.25, 0.625, 0.6911, 0.625, 0.6608, 0.625, 0.3452, 0.625, 0.3161, 0.625, 0.625, 0.875, 0.625, 0.875, 0.625, 0.875, 0.625, 0.875, 0.625, 0.875, 0.625, 0.875, 0.625, 0.875, 0.625, 0.875, 0.7104, 0.75, 0.75, 0.75, 0.75, 0.75, 0.7104, 0.75, 0.7104, 0.75, 0.7104, 0.75, 0.7104, 0.75, 0.7104, 0.75, 0.7104, 0.75, 0.75, 0.75, 0.75, 0.75, 0.7104, 0.75, 0.625, 0.875, 0.625, 0.875, 0.625, 0.875, 0.625, 0.875, 0.625, 0.875, 0.625, 0.875, 0.625, 0.875, 0.625, 0.875, 0.7104, 0.75, 0.75, 0.75, 0.75, 0.75, 0.7104, 0.75, 0.7104, 0.75, 0.7104, 0.75, 0.7104, 0.75, 0.7104, 0.75, 0.625, 0.875, 0.625, 0.875, 0.625, 0.875, 0.625, 0.875, 0.625, 0.875, 0.625, 0.875, 0.625, 0.875, 0.625, 0.875, 0.7104, 0.75, 0.7104, 0.75, 0.7104, 0.75, 0.7104, 0.75, 0.75, 0.75, 0.7104, 0.75, 0.7104, 0.75, 0.75, 0.75, 0.625, 0.875, 0.625, 0.875, 0.625, 0.875, 0.625, 0.875, 0.625, 0.875, 0.625, 0.875, 0.625, 0.875, 0.625, 0.875, 0.7104, 0.75, 0.75, 0.75, 0.75, 0.75, 0.7104, 0.75, 0.75, 0.625, 0.7104, 0.625, 0.6608, 0.625, 0.6911, 0.625, 0.4081, 0.8025, 0.5955, 0.8025, 0.5955, 0.8354, 0.4081, 0.8354, 0.4081, 0.8354, 0.5955, 0.8354, 0.5955, 0.875, 0.4081, 0.875, 0.6775, 0.625, 0.625, 0.625, 0.5955, 0.625, 0.6357, 0.625, 0.625, 0.875, 0.75, 0.625, 0.6911, 0.625, 0.5955, 0.875, 0.4081, 0.625, 0.5955, 0.625, 0.5955, 0.75, 0.4081, 0.75, 0.625, 0.875, 0.5955, 0.875, 0.5955, 0.875, 0.625, 0.875, 0.641, 0.625, 0.641, 0.75, 0.636, 0.75, 0.636, 0.625, 0.636, 0.625, 0.636, 0.75, 0.6316, 0.75, 0.6316, 0.625, 0.6316, 0.625, 0.6316, 0.75, 0.625, 0.75, 0.6269, 0.625, 0.6269, 0.625, 0.625, 0.75, 0.625, 0.75, 0.6255, 0.625, 0.6255, 0.625, 0.625, 0.75, 0.625, 0.75, 0.625, 0.625, 0.625, 0.75, 0.625, 0.75, 0.625, 0.75, 0.625, 0.75, 0.625, 0.75, 0.625, 0.75, 0.625, 0.75, 0.625, 0.75, 0.625, 0.75, 0.625, 0.75, 0.6316, 0.75, 0.6316, 0.75, 0.6316, 0.75, 0.6316, 0.75, 0.636, 0.75, 0.636, 0.75, 0.636, 0.75, 0.636, 0.75, 0.641, 0.75, 0.641, 0.75, 0.641, 0.75, 0.641, 0.75, 0.636, 0.75, 0.636, 0.75, 0.636, 0.75, 0.636, 0.75, 0.6316, 0.75, 0.6316, 0.75, 0.6316, 0.75, 0.6316, 0.75, 0.6273, 0.7503, 0.625, 0.75, 0.625, 0.75, 0.6273, 0.7503, 0.6256, 0.7501, 0.625, 0.75, 0.625, 0.75, 0.6256, 0.7501, 0.625, 0.75, 0.625, 0.75, 0.6837, 0.75, 0.7104, 0.75, 0.7104, 0.75, 0.6818, 0.75, 0.6818, 0.75, 0.7104, 0.75, 0.7104, 0.75, 0.6801, 0.75, 0.6801, 0.75, 0.7104, 0.75, 0.7043, 0.7561, 0.6747, 0.7539, 0.6747, 0.7539, 0.7043, 0.7561, 0.7002, 0.7602, 0.6715, 0.7563, 0.6715, 0.7563, 0.7002, 0.7602, 0.6956, 0.7648, 0.6684, 0.7591, 0.6775, 0.625, 0.7104, 0.625, 0.7104, 0.625, 0.6837, 0.625, 0.625, 0.75, 0.625, 0.625, 0.625, 0.625, 0.625, 0.75, 0.625, 0.75, 0.625, 0.75, 0.625, 0.75, 0.625, 0.75, 0.625, 0.75, 0.625, 0.75, 0.625, 0.75, 0.625, 0.75, 0.6633, 0.7642, 0.625, 0.75, 0.625, 0.75, 0.6684, 0.7591, 0.625, 0.625, 0.625, 0.75, 0.625, 0.75, 0.6245, 0.625, 0.6245, 0.625, 0.625, 0.75, 0.6198, 0.75, 0.6198, 0.625, 0.6198, 0.625, 0.6198, 0.75, 0.6146, 0.75, 0.6146, 0.625, 0.6146, 0.75, 0.6146, 0.75, 0.6198, 0.75, 0.6198, 0.75, 0.6198, 0.75, 0.6198, 0.75, 0.625, 0.75, 0.625, 0.75, 0.625, 0.75, 0.625, 0.75, 0.625, 0.75, 0.625, 0.75, 0.625, 0.8354, 0.625, 0.875, 0.6241, 0.875, 0.625, 0.8354, 0.625, 0.8354, 0.6241, 0.875, 0.6198, 0.875, 0.6198, 0.8354, 0.6198, 0.8354, 0.6198, 0.875, 0.6146, 0.875, 0.6146, 0.8354, 0.625, 0.8025, 0.625, 0.8354, 0.625, 0.8354, 0.625, 0.8025, 0.625, 0.8025, 0.625, 0.8354, 0.6198, 0.8354, 0.6198, 0.8025, 0.6198, 0.8025, 0.6198, 0.8354, 0.6146, 0.8354, 0.6146, 0.8025, 0.6146, 0.75, 0.6146, 0.75, 0.6198, 0.75, 0.6198, 0.75, 0.6198, 0.75, 0.6198, 0.75, 0.625, 0.75, 0.625, 0.75, 0.625, 0.75, 0.625, 0.75, 0.625, 0.75, 0.625, 0.75, 0.6146, 0.75, 0.6146, 0.75, 0.6198, 0.75, 0.6198, 0.75, 0.6198, 0.75, 0.6198, 0.75, 0.625, 0.75, 0.625, 0.75, 0.625, 0.75, 0.625, 0.75, 0.625, 0.75, 0.625, 0.75, 0.625, 0.625, 0.625, 0.75, 0.625, 0.75, 0.625, 0.625, 0.625, 0.75, 0.625, 0.75, 0.625, 0.75, 0.625, 0.75, 0.625, 0.75, 0.625, 0.75, 0.625, 0.75, 0.625, 0.75, 0.625, 0.8025, 0.625, 0.8354, 0.625, 0.8354, 0.625, 0.8025, 0.625, 0.8354, 0.625, 0.875, 0.625, 0.875, 0.625, 0.8354, 0.604, 0.75, 0.604, 0.75, 0.5998, 0.75, 0.5998, 0.75, 0.5998, 0.75, 0.5998, 0.75, 0.5955, 0.75, 0.5955, 0.75, 0.5955, 0.75, 0.5955, 0.75, 0.5955, 0.75, 0.5955, 0.75, 0.604, 0.75, 0.604, 0.75, 0.5998, 0.75, 0.5998, 0.75, 0.5998, 0.75, 0.5998, 0.75, 0.5955, 0.75, 0.5955, 0.75, 0.5955, 0.75, 0.5955, 0.75, 0.5955, 0.75, 0.5955, 0.75, 0.604, 0.625, 0.604, 0.75, 0.5998, 0.75, 0.5998, 0.625, 0.5998, 0.625, 0.5998, 0.75, 0.5955, 0.75, 0.596, 0.625, 0.596, 0.625, 0.5955, 0.75, 0.5955, 0.75, 0.5955, 0.625, 0.604, 0.8025, 0.604, 0.8354, 0.5998, 0.8354, 0.5998, 0.8025, 0.5998, 0.8025, 0.5998, 0.8354, 0.5955, 0.8354, 0.5955, 0.8025, 0.5955, 0.8025, 0.5955, 0.8354, 0.5955, 0.8354, 0.5955, 0.8025, 0.604, 0.8354, 0.604, 0.875, 0.5998, 0.875, 0.5998, 0.8354, 0.5998, 0.8354, 0.5998, 0.875, 0.5964, 0.875, 0.5955, 0.8354, 0.5955, 0.8354, 0.5964, 0.875, 0.5955, 0.875, 0.5955, 0.8354, 0.5955, 0.75, 0.5955, 0.75, 0.5955, 0.75, 0.5955, 0.75, 0.5955, 0.75, 0.5955, 0.75, 0.5998, 0.75, 0.5998, 0.75, 0.5998, 0.75, 0.5998, 0.75, 0.604, 0.75, 0.604, 0.75, 0.5955, 0.625, 0.625, 0.625, 0.625, 0.625, 0.6245, 0.625, 0.6198, 0.625, 0.6146, 0.625, 0.604, 0.625, 0.5998, 0.625, 0.596, 0.625, 0.5955, 0.625, 0.5955, 0.75, 0.5955, 0.625, 0.5955, 0.625, 0.5955, 0.75, 0.604, 0.625, 0.6146, 0.625, 0.6146, 0.75, 0.604, 0.75, 0.604, 0.75, 0.6146, 0.75, 0.6146, 0.75, 0.604, 0.75, 0.604, 0.75, 0.6146, 0.75, 0.6146, 0.75, 0.604, 0.75, 0.6146, 0.75, 0.604, 0.75, 0.604, 0.75, 0.6146, 0.75, 0.604, 0.8025, 0.6146, 0.8025, 0.6146, 0.8354, 0.604, 0.8354, 0.604, 0.8354, 0.6146, 0.8354, 0.6146, 0.875, 0.604, 0.875, 0.5955, 0.875, 0.5955, 0.8354, 0.5955, 0.8354, 0.5955, 0.875, 0.625, 0.875, 0.5955, 0.875, 0.5955, 0.875, 0.5964, 0.875, 0.5998, 0.875, 0.604, 0.875, 0.6146, 0.875, 0.6198, 0.875, 0.6241, 0.875, 0.625, 0.875, 0.375, 0.75, 0.375, 0.75, 0.375, 0.75, 0.375, 0.75, 0.375, 0.75, 0.375, 0.75, 0.375, 0.75, 0.375, 0.75, 0.375, 0.75, 0.375, 0.75, 0.375, 0.75, 0.375, 0.75, 0.375, 0.75, 0.375, 0.75, 0.375, 0.75, 0.375, 0.75, 0.375, 0.75, 0.375, 0.75, 0.375, 0.75, 0.375, 0.75, 0.375, 0.8025, 0.375, 0.75, 0.375, 0.75, 0.375, 0.8025, 0.375, 0.8025, 0.375, 0.75, 0.375, 0.75, 0.375, 0.8025, 0.375, 0.8025, 0.375, 0.75, 0.375, 0.75, 0.375, 0.8025, 0.375, 0.875, 0.375, 0.8354, 0.375, 0.8354, 0.375, 0.875, 0.375, 0.875, 0.375, 0.8354, 0.375, 0.8354, 0.375, 0.875, 0.375, 0.875, 0.375, 0.8354, 0.375, 0.8354, 0.375, 0.875, 0.375, 0.8025, 0.375, 0.8354, 0.375, 0.8354, 0.375, 0.8025, 0.375, 0.875, 0.375, 0.875, 0.375, 0.875, 0.375, 0.875, 0.375, 0.875, 0.375, 0.875, 0.375, 0.875, 0.375, 0.8354, 0.375, 0.875, 0.375, 0.875, 0.375, 0.8354, 0.375, 0.75, 0.375, 0.75, 0.375, 0.75, 0.375, 0.75, 0.375, 0.75, 0.375, 0.75, 0.375, 0.75, 0.375, 0.75, 0.375, 0.75, 0.375, 0.75, 0.375, 0.75, 0.375, 0.75, 0.375, 0.75, 0.375, 0.625, 0.375, 0.625, 0.375, 0.75, 0.375, 0.75, 0.375, 0.625, 0.375, 0.625, 0.375, 0.75, 0.375, 0.75, 0.375, 0.625, 0.375, 0.625, 0.375, 0.75, 0.375, 0.75, 0.375, 0.75, 0.375, 0.75, 0.375, 0.75, 0.375, 0.75, 0.375, 0.75, 0.375, 0.75, 0.375, 0.75, 0.375, 0.75, 0.375, 0.75, 0.375, 0.75, 0.375, 0.75, 0.375, 0.75, 0.375, 0.75, 0.375, 0.75, 0.375, 0.75, 0.375, 0.75, 0.375, 0.75, 0.375, 0.75, 0.375, 0.75, 0.375, 0.75, 0.375, 0.75, 0.375, 0.75, 0.375, 0.75, 0.375, 0.75, 0.375, 0.75, 0.375, 0.75, 0.375, 0.75, 0.375, 0.75, 0.375, 0.75, 0.375, 0.75, 0.375, 0.75, 0.375, 0.75, 0.375, 0.75, 0.375, 0.75, 0.375, 0.75, 0.375, 0.75, 0.375, 0.75, 0.375, 0.75, 0.375, 0.75, 0.375, 0.75, 0.375, 0.75, 0.375, 0.75, 0.375, 0.75, 0.375, 0.75, 0.375, 0.75, 0.375, 0.75, 0.375, 0.75, 0.375, 0.75, 0.375, 0.75, 0.375, 0.75, 0.375, 0.75, 0.375, 0.75, 0.375, 0.75, 0.375, 0.75, 0.375, 0.75, 0.375, 0.75, 0.375, 0.75, 0.375, 0.75, 0.375, 0.75, 0.375, 0.75, 0.375, 0.75, 0.375, 0.75, 0.375, 0.75, 0.375, 0.75, 0.375, 0.75, 0.375, 0.75, 0.375, 0.75, 0.375, 0.75, 0.375, 0.75, 0.375, 0.75, 0.375, 0.75, 0.375, 0.75, 0.375, 0.75, 0.375, 0.75, 0.375, 0.75, 0.375, 0.75, 0.375, 0.75, 0.375, 0.75, 0.375, 0.75, 0.375, 0.75, 0.375, 0.75, 0.375, 0.75, 0.375, 0.75, 0.375, 0.625, 0.375, 0.75, 0.375, 0.75, 0.375, 0.625, 0.375, 0.625, 0.375, 0.75, 0.375, 0.75, 0.375, 0.625, 0.375, 0.625, 0.375, 0.625, 0.375, 0.625, 0.375, 0.625, 0.375, 0.625, 0.375, 0.625, 0.375, 0.625, 0.375, 0.75, 0.375, 0.75, 0.375, 0.75, 0.375, 0.75, 0.375, 0.75, 0.375, 0.75, 0.375, 0.75, 0.375, 0.75, 0.375, 0.75, 0.375, 0.75, 0.375, 0.75, 0.375, 0.75, 0.375, 0.75, 0.375, 0.75, 0.375, 0.75, 0.375, 0.75, 0.375, 0.75, 0.375, 0.75, 0.375, 0.75, 0.375, 0.75, 0.375, 0.75, 0.375, 0.75, 0.375, 0.75, 0.374, 0.75, 0.375, 0.7494, 0.375, 0.75, 0.374, 0.75, 0.375, 0.75, 0.375, 0.75, 0.375, 0.751, 0.375, 0.75, 0.375, 0.75, 0.375, 0.75, 0.375, 0.751, 0.375, 0.75, 0.375, 0.75, 0.2906, 0.75, 0.2899, 0.7503, 0.2883, 0.7491, 0.2906, 0.75, 0.2897, 0.7501, 0.2906, 0.75, 0.375, 0.8364, 0.3729, 0.8333, 0.375, 0.8344, 0.375, 0.8344, 0.375, 0.8344, 0.375, 0.8354, 0.375, 0.75, 0.375, 0.75, 0.375, 0.75, 0.375, 0.75, 0.375, 0.75, 0.375, 0.75, 0.375, 0.75, 0.375, 0.75, 0.375, 0.75, 0.375, 0.75, 0.3217, 0.7492, 0.375, 0.7494, 0.374, 0.75, 0.3227, 0.75, 0.3227, 0.75, 0.374, 0.75, 0.375, 0.75, 0.3231, 0.75, 0.374, 0.75, 0.374, 0.75, 0.375, 0.75, 0.375, 0.75, 0.375, 0.8023, 0.375, 0.751, 0.375, 0.75, 0.375, 0.8032, 0.375, 0.8019, 0.375, 0.75, 0.375, 0.751, 0.375, 0.8023, 0.375, 0.75, 0.375, 0.75, 0.375, 0.751, 0.375, 0.751, 0.3729, 0.8333, 0.2913, 0.7517, 0.2914, 0.7518, 0.375, 0.8344, 0.2906, 0.75, 0.2906, 0.75, 0.2897, 0.7501, 0.2899, 0.7503, 0.2906, 0.75, 0.2906, 0.75, 0.2909, 0.7513, 0.2908, 0.7512, 0.2906, 0.75, 0.2906, 0.75, 0.2908, 0.7512, 0.2897, 0.7501, 0.2906, 0.75, 0.2906, 0.75, 0.2913, 0.7517, 0.2909, 0.7513, 0.375, 0.8364, 0.2883, 0.7491, 0.2899, 0.7503, 0.3729, 0.8333, 0.375, 0.75, 0.375, 0.75, 0.375, 0.75, 0.375, 0.75, 0.375, 0.75, 0.375, 0.75, 0.375, 0.75, 0.375, 0.75, 0.375, 0.75, 0.375, 0.75, 0.375, 0.75, 0.375, 0.75, 0.375, 0.75, 0.375, 0.75, 0.375, 0.75, 0.375, 0.75, 0.375, 0.75, 0.375, 0.75, 0.375, 0.75, 0.375, 0.75, 0.375, 0.75, 0.375, 0.75, 0.375, 0.75, 0.375, 0.75, 0.375, 0.75, 0.375, 0.75, 0.375, 0.75, 0.375, 0.75, 0.375, 0.75, 0.375, 0.75, 0.375, 0.75, 0.375, 0.75, 0.375, 0.75, 0.375, 0.75, 0.375, 0.75, 0.375, 0.75, 0.375, 0.75, 0.375, 0.75, 0.375, 0.75, 0.375, 0.75, 0.375, 0.75, 0.375, 0.75, 0.375, 0.75, 0.375, 0.75, 0.375, 0.75, 0.375, 0.75, 0.375, 0.7494, 0.375, 0.75, 0.375, 0.75, 0.375, 0.75, 0.375, 0.75, 0.375, 0.75, 0.375, 0.75, 0.375, 0.75, 0.375, 0.75, 0.375, 0.75, 0.375, 0.75, 0.375, 0.75, 0.375, 0.75, 0.375, 0.75, 0.375, 0.75, 0.375, 0.75, 0.375, 0.75, 0.375, 0.75, 0.375, 0.75, 0.375, 0.75, 0.375, 0.75, 0.375, 0.75, 0.3227, 0.75, 0.374, 0.75, 0.374, 0.75, 0.3227, 0.75, 0.375, 0.7497, 0.375, 0.7494, 0.375, 0.75, 0.375, 0.75, 0.375, 0.75, 0.375, 0.75, 0.375, 0.75, 0.375, 0.75, 0.375, 0.75, 0.375, 0.75, 0.375, 0.75, 0.375, 0.75, 0.3225, 0.625, 0.375, 0.625, 0.375, 0.7494, 0.3217, 0.7492, 0.375, 0.7497, 0.375, 0.75, 0.375, 0.75, 0.375, 0.7494, 0.375, 0.625, 0.375, 0.625, 0.375, 0.75, 0.3231, 0.75, 0.375, 0.75, 0.375, 0.75, 0.3231, 0.75, 0.375, 0.75, 0.375, 0.75, 0.375, 0.75, 0.375, 0.75, 0.375, 0.8025, 0.375, 0.8354, 0.375, 0.8364, 0.375, 0.8032, 0.375, 0.75, 0.375, 0.75, 0.375, 0.75, 0.375, 0.75, 0.375, 0.8023, 0.375, 0.8344, 0.375, 0.8344, 0.375, 0.8023, 0.375, 0.75, 0.375, 0.75, 0.375, 0.75, 0.375, 0.75, 0.375, 0.75, 0.375, 0.75, 0.375, 0.75, 0.375, 0.75, 0.375, 0.75, 0.375, 0.75, 0.375, 0.75, 0.375, 0.75, 0.375, 0.75, 0.375, 0.75, 0.375, 0.75, 0.3231, 0.75, 0.375, 0.75, 0.375, 0.75, 0.3231, 0.75, 0.25, 0.625, 0.2896, 0.625, 0.2883, 0.7491, 0.25, 0.75, 0.2913, 0.7517, 0.3729, 0.8333, 0.2899, 0.7503, 0.2897, 0.7501, 0.2908, 0.7512, 0.2909, 0.7513, 0.25, 0.75, 0.2883, 0.7491, 0.375, 0.8364, 0.375, 0.875, 0.375, 0.875, 0.375, 0.875, 0.3231, 0.75, 0.375, 0.75, 0.375, 0.75, 0.3231, 0.75, 0.375, 0.8354, 0.375, 0.875, 0.375, 0.875, 0.375, 0.8364, 0.375, 0.75, 0.375, 0.75, 0.375, 0.75, 0.375, 0.75, 0.375, 0.75, 0.375, 0.75, 0.375, 0.75, 0.375, 0.75, 0.375, 0.75, 0.375, 0.75, 0.375, 0.75, 0.375, 0.75, 0.375, 0.75, 0.375, 0.75, 0.375, 0.75, 0.375, 0.75, 0.375, 0.75, 0.375, 0.75, 0.375, 0.75, 0.375, 0.75, 0.375, 0.75, 0.375, 0.75, 0.375, 0.75, 0.375, 0.75, 0.375, 0.75, 0.375, 0.75, 0.375, 0.75, 0.375, 0.75, 0.375, 0.75, 0.375, 0.75, 0.375, 0.75, 0.375, 0.75, 0.375, 0.75, 0.375, 0.75, 0.375, 0.75, 0.375, 0.75, 0.375, 0.75, 0.375, 0.75, 0.375, 0.75, 0.375, 0.75, 0.375, 0.75, 0.375, 0.75, 0.375, 0.75, 0.375, 0.75, 0.375, 0.75, 0.375, 0.75, 0.375, 0.75, 0.375, 0.75, 0.375, 0.75, 0.375, 0.75, 0.375, 0.75, 0.375, 0.75, 0.375, 0.75, 0.375, 0.75, 0.2906, 0.75, 0.3231, 0.75, 0.3231, 0.75, 0.2906, 0.75, 0.2906, 0.75, 0.3231, 0.75, 0.3231, 0.75, 0.2906, 0.75, 0.375, 0.751, 0.375, 0.8023, 0.375, 0.8023, 0.375, 0.751, 0.375, 0.75, 0.375, 0.8025, 0.375, 0.8032, 0.375, 0.75, 0.2906, 0.75, 0.3231, 0.75, 0.3231, 0.75, 0.2906, 0.75, 0.2896, 0.625, 0.3225, 0.625, 0.3217, 0.7492, 0.2883, 0.7491, 0.2906, 0.75, 0.3227, 0.75, 0.3227, 0.75, 0.2906, 0.75, 0.375, 0.8344, 0.375, 0.8019, 0.375, 0.8023, 0.375, 0.8344, 0.375, 0.8344, 0.375, 0.8023, 0.375, 0.8032, 0.375, 0.8364, 0.2906, 0.75, 0.3227, 0.75, 0.3231, 0.75, 0.2906, 0.75, 0.2883, 0.7491, 0.3217, 0.7492, 0.3227, 0.75, 0.2906, 0.75, 0.375, 0.75, 0.375, 0.8025, 0.375, 0.8025, 0.375, 0.75, 0.375, 0.8354, 0.375, 0.8025, 0.375, 0.8025, 0.375, 0.8354, 0.375, 0.8354, 0.375, 0.8025, 0.375, 0.8025, 0.375, 0.8354, 0.375, 0.8354, 0.375, 0.8025, 0.375, 0.8025, 0.375, 0.8354, 0.604, 0.75, 0.6146, 0.75, 0.6146, 0.8025, 0.604, 0.8025, 0.5955, 0.8354, 0.5955, 0.8025, 0.5955, 0.8025, 0.5955, 0.8354, 0.5955, 0.75, 0.5955, 0.8025, 0.5955, 0.8025, 0.5955, 0.75, 0.5998, 0.75, 0.5998, 0.8025, 0.5955, 0.8025, 0.5955, 0.75, 0.604, 0.75, 0.604, 0.8025, 0.5998, 0.8025, 0.5998, 0.75, 0.625, 0.75, 0.625, 0.8025, 0.625, 0.8025, 0.625, 0.75, 0.6198, 0.75, 0.6198, 0.8025, 0.6146, 0.8025, 0.6146, 0.75, 0.625, 0.75, 0.625, 0.8025, 0.6198, 0.8025, 0.6198, 0.75, 0.625, 0.75, 0.625, 0.8025, 0.625, 0.8025, 0.625, 0.75, 0.625, 0.625, 0.6775, 0.625, 0.6837, 0.625, 0.641, 0.625, 0.636, 0.625, 0.6316, 0.625, 0.6269, 0.625, 0.6255, 0.625, 0.625, 0.625, 0.641, 0.625, 0.6837, 0.625, 0.6837, 0.75, 0.641, 0.75, 0.6256, 0.7501, 0.6715, 0.7563, 0.6684, 0.7591, 0.625, 0.75, 0.6273, 0.7503, 0.6747, 0.7539, 0.6715, 0.7563, 0.6256, 0.7501, 0.6316, 0.75, 0.6801, 0.75, 0.6747, 0.7539, 0.6273, 0.7503, 0.636, 0.75, 0.6818, 0.75, 0.6801, 0.75, 0.6316, 0.75, 0.641, 0.75, 0.6837, 0.75, 0.6818, 0.75, 0.636, 0.75, 0.7104, 0.625, 0.6775, 0.625, 0.6357, 0.625, 0.6608, 0.625, 0.625, 0.625, 0.6775, 0.625, 0.6775, 0.625, 0.625, 0.625, 0.625, 0.625, 0.6775, 0.625, 0.6775, 0.625, 0.625, 0.625, 0.625, 0.8354, 0.625, 0.8025, 0.625, 0.8025, 0.625, 0.8354, 0.2896, 0.625, 0.3225, 0.625, 0.3225, 0.625, 0.2896, 0.625, 0.3452, 0.625, 0.3694, 0.625, 0.3225, 0.625, 0.2896, 0.625, 0.6608, 0.625, 0.6357, 0.625, 0.3694, 0.625, 0.3452, 0.625, 0.625, 0.875, 0.625, 0.875, 0.625, 0.875, 0.625, 0.875, 0.625, 0.875, 0.625, 0.875, 0.625, 0.875, 0.7104, 0.75, 0.75, 0.75, 0.75, 0.75, 0.7119, 0.75, 0.7119, 0.75, 0.75, 0.75, 0.75, 0.75, 0.7199, 0.75, 0.7199, 0.75, 0.75, 0.75, 0.75, 0.75, 0.7294, 0.75, 0.7104, 0.75, 0.7104, 0.75, 0.7119, 0.75, 0.7122, 0.75, 0.7122, 0.75, 0.7119, 0.75, 0.7199, 0.75, 0.7199, 0.75, 0.7199, 0.75, 0.7199, 0.75, 0.7294, 0.75, 0.7294, 0.75, 0.7104, 0.75, 0.75, 0.75, 0.75, 0.75, 0.7104, 0.75, 0.75, 0.75, 0.7294, 0.75, 0.7294, 0.75, 0.75, 0.75, 0.7104, 0.75, 0.7104, 0.75, 0.7104, 0.75, 0.7104, 0.75, 0.625, 0.875, 0.625, 0.875, 0.625, 0.875, 0.625, 0.875, 0.625, 0.875, 0.625, 0.875, 0.625, 0.875, 0.75, 0.75, 0.7104, 0.75, 0.7104, 0.75, 0.7122, 0.75, 0.7199, 0.75, 0.7294, 0.75, 0.75, 0.75, 0.7104, 0.75, 0.75, 0.75, 0.75, 0.75, 0.7104, 0.75, 0.7104, 0.75, 0.75, 0.75, 0.752, 0.75, 0.7119, 0.75, 0.7119, 0.75, 0.752, 0.75, 0.75, 0.75, 0.7104, 0.75, 0.7104, 0.75, 0.7104, 0.75, 0.7104, 0.75, 0.7104, 0.75, 0.7104, 0.75, 0.7119, 0.75, 0.7104, 0.75, 0.75, 0.75, 0.7104, 0.75, 0.7104, 0.75, 0.75, 0.75, 0.75, 0.75, 0.7104, 0.75, 0.7104, 0.75, 0.75, 0.75, 0.625, 0.875, 0.625, 0.875, 0.625, 0.875, 0.625, 0.875, 0.625, 0.875, 0.625, 0.875, 0.625, 0.875, 0.625, 0.875, 0.625, 0.875, 0.625, 0.875, 0.625, 0.875, 0.625, 0.875, 0.625, 0.875, 0.625, 0.875, 0.625, 0.875, 0.625, 0.875, 0.7104, 0.75, 0.7104, 0.75, 0.7104, 0.75, 0.7104, 0.75, 0.7104, 0.75, 0.7104, 0.75, 0.7104, 0.75, 0.7104, 0.75, 0.7104, 0.75, 0.7104, 0.75, 0.75, 0.75, 0.75, 0.75, 0.7104, 0.75, 0.7104, 0.75, 0.75, 0.75, 0.75, 0.75, 0.7104, 0.75, 0.7104, 0.75, 0.75, 0.75, 0.75, 0.75, 0.7104, 0.75, 0.625, 0.875, 0.625, 0.875, 0.625, 0.875, 0.625, 0.875, 0.625, 0.875, 0.7104, 0.75, 0.75, 0.75, 0.75, 0.75, 0.7104, 0.75, 0.7104, 0.75, 0.75, 0.75, 0.75, 0.75, 0.7104, 0.75, 0.625, 0.875, 0.625, 0.875, 0.625, 0.875, 0.625, 0.875, 0.625, 0.875, 0.7104, 0.75, 0.7104, 0.75, 0.7104, 0.75, 0.7104, 0.75, 0.7104, 0.75, 0.7104, 0.75, 0.7104, 0.75, 0.7104, 0.75, 0.6954, 0.625, 0.6954, 0.75, 0.6909, 0.75, 0.6909, 0.625, 0.6909, 0.625, 0.6909, 0.75, 0.6837, 0.75, 0.6847, 0.625, 0.6847, 0.625, 0.6837, 0.75, 0.6837, 0.75, 0.6839, 0.625, 0.6839, 0.625, 0.6837, 0.75, 0.6837, 0.75, 0.6837, 0.625, 0.7104, 0.625, 0.7104, 0.75, 0.7104, 0.75, 0.7102, 0.625, 0.7102, 0.625, 0.7104, 0.75, 0.7104, 0.75, 0.7094, 0.625, 0.7094, 0.625, 0.7104, 0.75, 0.7031, 0.75, 0.7032, 0.625, 0.7032, 0.625, 0.7031, 0.75, 0.6986, 0.75, 0.6986, 0.625, 0.6837, 0.625, 0.7104, 0.625, 0.7104, 0.625, 0.7102, 0.625, 0.7094, 0.625, 0.7032, 0.625, 0.6986, 0.625, 0.6954, 0.625, 0.6909, 0.625, 0.6847, 0.625, 0.6839, 0.625, 0.6837, 0.625, 0.6954, 0.625, 0.6986, 0.625, 0.6986, 0.75, 0.6954, 0.75, 0.7104, 0.625, 0.7104, 0.75, 0.7104, 0.75, 0.7104, 0.625, 0.6837, 0.75, 0.6837, 0.625, 0.6837, 0.625, 0.6837, 0.75, 0.6716, 0.75, 0.6837, 0.75, 0.6864, 0.75, 0.6966, 0.75, 0.6956, 0.75, 0.6936, 0.75, 0.6961, 0.75, 0.6961, 0.75, 0.6936, 0.75, 0.6909, 0.75, 0.6954, 0.75, 0.6954, 0.75, 0.6909, 0.75, 0.6909, 0.75, 0.6954, 0.75, 0.6954, 0.75, 0.6909, 0.75, 0.6909, 0.75, 0.6954, 0.75, 0.6956, 0.75, 0.6958, 0.75, 0.6922, 0.75, 0.6936, 0.75, 0.6936, 0.75, 0.6922, 0.75, 0.6851, 0.75, 0.6909, 0.75, 0.6909, 0.75, 0.6851, 0.75, 0.6847, 0.75, 0.6909, 0.75, 0.6909, 0.75, 0.6847, 0.75, 0.6846, 0.75, 0.6909, 0.75, 0.6958, 0.75, 0.6959, 0.75, 0.6913, 0.75, 0.6922, 0.75, 0.6922, 0.75, 0.6913, 0.75, 0.684, 0.75, 0.6851, 0.75, 0.6851, 0.75, 0.684, 0.75, 0.6839, 0.75, 0.6847, 0.75, 0.6847, 0.75, 0.6839, 0.75, 0.6839, 0.75, 0.6846, 0.75, 0.6959, 0.75, 0.6957, 0.75, 0.691, 0.75, 0.6913, 0.75, 0.6913, 0.75, 0.691, 0.75, 0.6837, 0.75, 0.684, 0.75, 0.684, 0.75, 0.6837, 0.75, 0.6837, 0.75, 0.6839, 0.75, 0.6839, 0.75, 0.6837, 0.75, 0.6837, 0.75, 0.6839, 0.75, 0.6984, 0.75, 0.6982, 0.75, 0.7028, 0.75, 0.7031, 0.75, 0.7031, 0.75, 0.7028, 0.75, 0.7101, 0.75, 0.7104, 0.75, 0.7104, 0.75, 0.7101, 0.75, 0.7102, 0.75, 0.7104, 0.75, 0.7104, 0.75, 0.7102, 0.75, 0.7102, 0.75, 0.7104, 0.75, 0.6982, 0.75, 0.6983, 0.75, 0.7019, 0.75, 0.7028, 0.75, 0.7028, 0.75, 0.7019, 0.75, 0.709, 0.75, 0.7101, 0.75, 0.7101, 0.75, 0.709, 0.75, 0.7094, 0.75, 0.7102, 0.75, 0.7102, 0.75, 0.7094, 0.75, 0.7095, 0.75, 0.7102, 0.75, 0.6983, 0.75, 0.6985, 0.75, 0.7005, 0.75, 0.7019, 0.75, 0.7019, 0.75, 0.7005, 0.75, 0.7032, 0.75, 0.709, 0.75, 0.709, 0.75, 0.7032, 0.75, 0.7032, 0.75, 0.7094, 0.75, 0.7094, 0.75, 0.7032, 0.75, 0.7031, 0.75, 0.7095, 0.75, 0.6985, 0.75, 0.6975, 0.75, 0.698, 0.75, 0.7005, 0.75, 0.7005, 0.75, 0.698, 0.75, 0.6987, 0.75, 0.7032, 0.75, 0.7032, 0.75, 0.6987, 0.75, 0.6987, 0.75, 0.7032, 0.75, 0.7032, 0.75, 0.6987, 0.75, 0.6986, 0.75, 0.7031, 0.75, 0.7104, 0.75, 0.7104, 0.75, 0.7098, 0.75, 0.7104, 0.75, 0.7104, 0.75, 0.7098, 0.75, 0.7081, 0.75, 0.7104, 0.75, 0.7104, 0.75, 0.7081, 0.75, 0.703, 0.75, 0.7031, 0.75, 0.7031, 0.75, 0.703, 0.75, 0.6983, 0.75, 0.6984, 0.75, 0.6837, 0.75, 0.6837, 0.75, 0.6837, 0.75, 0.6837, 0.75, 0.6837, 0.75, 0.6837, 0.75, 0.6837, 0.75, 0.6837, 0.75, 0.6837, 0.75, 0.6837, 0.75, 0.691, 0.75, 0.6864, 0.75, 0.6864, 0.75, 0.691, 0.75, 0.6957, 0.75, 0.6883, 0.75, 0.6954, 0.75, 0.6986, 0.75, 0.6987, 0.75, 0.6954, 0.75, 0.6954, 0.75, 0.6987, 0.75, 0.6987, 0.75, 0.6954, 0.75, 0.6954, 0.75, 0.6987, 0.75, 0.698, 0.75, 0.6961, 0.75, 0.6961, 0.75, 0.698, 0.75, 0.6975, 0.75, 0.6966, 0.75, 0.625, 0.875, 0.625, 0.875, 0.625, 0.875, 0.625, 0.875, 0.6837, 0.75, 0.6883, 0.75, 0.6983, 0.75, 0.7104, 0.75, 0.7104, 0.75, 0.6837, 0.75, 0.6983, 0.75, 0.6883, 0.75, 0.6957, 0.75, 0.6959, 0.75, 0.6958, 0.75, 0.6956, 0.75, 0.6966, 0.75, 0.6975, 0.75, 0.6985, 0.75, 0.6983, 0.75, 0.6982, 0.75, 0.6984, 0.75, 0.7104, 0.75, 0.7104, 0.75, 0.7104, 0.75, 0.7104, 0.75, 0.641, 0.75, 0.6837, 0.75, 0.6837, 0.75, 0.6716, 0.75, 0.641, 0.75, 0.641, 0.75, 0.6716, 0.75, 0.6837, 0.75, 0.6837, 0.75, 0.641, 0.75, 0.6837, 0.75, 0.6837, 0.75, 0.6837, 0.75, 0.6837, 0.75, 0.7031, 0.75, 0.7031, 0.75, 0.6986, 0.75, 0.6986, 0.75, 0.6954, 0.75, 0.6986, 0.75, 0.6986, 0.75, 0.6954, 0.75, 0.7104, 0.75, 0.7104, 0.75, 0.7102, 0.75, 0.7104, 0.75, 0.7104, 0.75, 0.7095, 0.75, 0.7031, 0.75, 0.7031, 0.75, 0.7104, 0.75, 0.7102, 0.75, 0.7095, 0.75, 0.7104, 0.75, 0.6837, 0.75, 0.6839, 0.75, 0.6837, 0.75, 0.6837, 0.75, 0.6954, 0.75, 0.6954, 0.75, 0.6909, 0.75, 0.6909, 0.75, 0.6837, 0.75, 0.6846, 0.75, 0.6839, 0.75, 0.6837, 0.75, 0.6909, 0.75, 0.6909, 0.75, 0.6846, 0.75, 0.6837, 0.75, 0.6837, 0.75, 0.6837, 0.75, 0.6716, 0.75, 0.6837, 0.75, 0.6716, 0.75, 0.6864, 0.75, 0.6883, 0.75, 0.6837, 0.75, 0.6837, 0.75, 0.6716, 0.75, 0.6376, 0.8228, 0.6374, 0.8626, 0.6281, 0.8719, 0.6328, 0.8276, 0.6328, 0.8276, 0.6281, 0.8719, 0.625, 0.875, 0.625, 0.8354, 0.625, 0.8354, 0.625, 0.875, 0.625, 0.875, 0.625, 0.8354, 0.625, 0.8354, 0.625, 0.875, 0.625, 0.875, 0.625, 0.8354, 0.6328, 0.7948, 0.6376, 0.8228, 0.6328, 0.8276, 0.6298, 0.7978, 0.6298, 0.7978, 0.6328, 0.8276, 0.625, 0.8354, 0.625, 0.8025, 0.625, 0.8025, 0.625, 0.8354, 0.625, 0.8354, 0.625, 0.8025, 0.625, 0.8025, 0.625, 0.8354, 0.625, 0.8354, 0.625, 0.8025, 0.625, 0.75, 0.6328, 0.7948, 0.6298, 0.7978, 0.625, 0.75, 0.625, 0.75, 0.6298, 0.7978, 0.625, 0.8025, 0.625, 0.75, 0.625, 0.75, 0.625, 0.8025, 0.625, 0.8025, 0.625, 0.75, 0.625, 0.75, 0.625, 0.8025, 0.625, 0.8025, 0.625, 0.75, 0.6328, 0.7948, 0.625, 0.75, 0.625, 0.75, 0.6633, 0.7642, 0.625, 0.8025, 0.625, 0.75, 0.625, 0.75, 0.625, 0.8025, 0.625, 0.875, 0.625, 0.8354, 0.625, 0.8354, 0.625, 0.875, 0.625, 0.875, 0.625, 0.875, 0.625, 0.875, 0.625, 0.875, 0.625, 0.875, 0.6281, 0.8719, 0.6374, 0.8626, 0.625, 0.875, 0.625, 0.8354, 0.625, 0.8025, 0.625, 0.8025, 0.625, 0.8354, 0.625, 0.625, 0.625, 0.75, 0.625, 0.75, 0.625, 0.625, 0.625, 0.625, 0.625, 0.75, 0.625, 0.75, 0.625, 0.625, 0.625, 0.625, 0.625, 0.75, 0.625, 0.75, 0.625, 0.625, 0.625, 0.75, 0.625, 0.75, 0.625, 0.75, 0.625, 0.75, 0.625, 0.75, 0.625, 0.75, 0.625, 0.75, 0.625, 0.75, 0.625, 0.75, 0.625, 0.75, 0.625, 0.75, 0.625, 0.75, 0.625, 0.75, 0.625, 0.75, 0.625, 0.75, 0.625, 0.75, 0.625, 0.75, 0.625, 0.75, 0.625, 0.75, 0.625, 0.75, 0.625, 0.75, 0.625, 0.75, 0.625, 0.75, 0.625, 0.75, 0.625, 0.625, 0.625, 0.75, 0.625, 0.75, 0.625, 0.625, 0.625, 0.625, 0.625, 0.75, 0.625, 0.75, 0.625, 0.625, 0.625, 0.625, 0.625, 0.75, 0.625, 0.75, 0.625, 0.625, 0.625, 0.75, 0.625, 0.75, 0.625, 0.75, 0.625, 0.75, 0.625, 0.75, 0.625, 0.75, 0.625, 0.75, 0.625, 0.75, 0.625, 0.75, 0.625, 0.75, 0.625, 0.75, 0.625, 0.75, 0.625, 0.75, 0.625, 0.75, 0.625, 0.75, 0.625, 0.75, 0.625, 0.75, 0.625, 0.75, 0.625, 0.75, 0.625, 0.75, 0.625, 0.75, 0.625, 0.75, 0.625, 0.75, 0.625, 0.75, 0.625, 0.75, 0.625, 0.75, 0.625, 0.75, 0.625, 0.75, 0.625, 0.75, 0.625, 0.75, 0.625, 0.75, 0.625, 0.75, 0.625, 0.75, 0.625, 0.75, 0.625, 0.75, 0.625, 0.75, 0.625, 0.75, 0.625, 0.75, 0.625, 0.75, 0.625, 0.75, 0.625, 0.75, 0.625, 0.75, 0.625, 0.75, 0.625, 0.75, 0.625, 0.75, 0.625, 0.75, 0.625, 0.75, 0.625, 0.75, 0.625, 0.75, 0.625, 0.75, 0.625, 0.75, 0.625, 0.75, 0.625, 0.75, 0.625, 0.75, 0.625, 0.75, 0.625, 0.75, 0.625, 0.75, 0.625, 0.75, 0.625, 0.75, 0.625, 0.75, 0.625, 0.75, 0.625, 0.75, 0.625, 0.75, 0.625, 0.75, 0.625, 0.75, 0.625, 0.75, 0.625, 0.75, 0.625, 0.75, 0.625, 0.75, 0.625, 0.75, 0.625, 0.75, 0.625, 0.75, 0.625, 0.75, 0.625, 0.75, 0.625, 0.75, 0.625, 0.75, 0.625, 0.75, 0.625, 0.75, 0.625, 0.75, 0.625, 0.75, 0.625, 0.75, 0.625, 0.75, 0.625, 0.75, 0.625, 0.75, 0.625, 0.625, 0.625, 0.625, 0.625, 0.625, 0.625, 0.625, 0.625, 0.625, 0.625, 0.625, 0.625, 0.625, 0.625, 0.625, 0.625, 0.625, 0.625, 0.625, 0.625, 0.75, 0.625, 0.625, 0.625, 0.625, 0.625, 0.75, 0.625, 0.625, 0.625, 0.75, 0.625, 0.75, 0.625, 0.625, 0.625, 0.75, 0.625, 0.625, 0.625, 0.625, 0.625, 0.75, 0.625, 0.75, 0.625, 0.75, 0.625, 0.75, 0.625, 0.75, 0.625, 0.75, 0.625, 0.75, 0.625, 0.75, 0.625, 0.75, 0.625, 0.75, 0.625, 0.75, 0.625, 0.75, 0.625, 0.75, 0.625, 0.75, 0.625, 0.75, 0.625, 0.75, 0.625, 0.75, 0.625, 0.75, 0.625, 0.75, 0.625, 0.75, 0.625, 0.75, 0.625, 0.75, 0.625, 0.75, 0.625, 0.75, 0.625, 0.75, 0.625, 0.75, 0.625, 0.75, 0.625, 0.75, 0.625, 0.75, 0.625, 0.75, 0.625, 0.75, 0.625, 0.75, 0.625, 0.75, 0.625, 0.75, 0.625, 0.75, 0.625, 0.75, 0.625, 0.75, 0.625, 0.75, 0.625, 0.75, 0.625, 0.75, 0.625, 0.75, 0.625, 0.75, 0.625, 0.75, 0.625, 0.75, 0.625, 0.75, 0.625, 0.75, 0.625, 0.75, 0.625, 0.75, 0.625, 0.75, 0.4081, 0.8354, 0.4081, 0.875, 0.407, 0.875, 0.4081, 0.8354, 0.4081, 0.8354, 0.407, 0.875, 0.3999, 0.875, 0.3999, 0.8354, 0.3999, 0.8354, 0.3999, 0.875, 0.3917, 0.875, 0.3917, 0.8354, 0.4081, 0.8025, 0.4081, 0.8354, 0.4081, 0.8354, 0.4081, 0.8025, 0.4081, 0.8025, 0.4081, 0.8354, 0.3999, 0.8354, 0.3999, 0.8025, 0.3999, 0.8025, 0.3999, 0.8354, 0.3917, 0.8354, 0.3917, 0.8025, 0.4081, 0.75, 0.4081, 0.8025, 0.4081, 0.8025, 0.4072, 0.75, 0.4072, 0.75, 0.4081, 0.8025, 0.3999, 0.8025, 0.3999, 0.75, 0.3999, 0.75, 0.3999, 0.8025, 0.3917, 0.8025, 0.3917, 0.75, 0.375, 0.75, 0.3917, 0.75, 0.3917, 0.8025, 0.375, 0.8025, 0.375, 0.8354, 0.3917, 0.8354, 0.3917, 0.875, 0.375, 0.875, 0.4081, 0.875, 0.375, 0.875, 0.375, 0.875, 0.3917, 0.875, 0.3999, 0.875, 0.407, 0.875, 0.4081, 0.875, 0.4081, 0.8354, 0.4081, 0.875, 0.4081, 0.875, 0.4081, 0.8354, 0.4081, 0.8025, 0.4081, 0.8354, 0.4081, 0.8354, 0.4081, 0.8025, 0.375, 0.8025, 0.3917, 0.8025, 0.3917, 0.8354, 0.375, 0.8354, 0.375, 0.75, 0.375, 0.75, 0.375, 0.75, 0.375, 0.75, 0.375, 0.75, 0.375, 0.625, 0.375, 0.625, 0.375, 0.75, 0.4081, 0.625, 0.4081, 0.75, 0.4081, 0.75, 0.4074, 0.625, 0.4074, 0.625, 0.4081, 0.75, 0.3988, 0.75, 0.3988, 0.625, 0.4081, 0.75, 0.4081, 0.75, 0.4081, 0.75, 0.4081, 0.75, 0.4081, 0.75, 0.4081, 0.75, 0.3988, 0.75, 0.3988, 0.75, 0.3978, 0.75, 0.3989, 0.75, 0.408, 0.75, 0.4069, 0.75, 0.4069, 0.75, 0.408, 0.75, 0.4081, 0.75, 0.4072, 0.75, 0.3953, 0.75, 0.3978, 0.75, 0.4069, 0.75, 0.3998, 0.75, 0.3998, 0.75, 0.4069, 0.75, 0.4072, 0.75, 0.3999, 0.75, 0.3906, 0.75, 0.3953, 0.75, 0.3998, 0.75, 0.3916, 0.75, 0.3916, 0.75, 0.3998, 0.75, 0.3999, 0.75, 0.3917, 0.75, 0.375, 0.75, 0.3906, 0.75, 0.3916, 0.75, 0.375, 0.75, 0.375, 0.75, 0.3916, 0.75, 0.3917, 0.75, 0.375, 0.75, 0.4081, 0.75, 0.4081, 0.75, 0.408, 0.75, 0.4081, 0.75, 0.4081, 0.75, 0.408, 0.75, 0.3989, 0.75, 0.3988, 0.75, 0.4081, 0.625, 0.4081, 0.75, 0.4081, 0.75, 0.4081, 0.625, 0.375, 0.625, 0.3988, 0.625, 0.3988, 0.75, 0.375, 0.75, 0.375, 0.625, 0.4081, 0.625, 0.4081, 0.625, 0.4074, 0.625, 0.3988, 0.625, 0.375, 0.625, 0.375, 0.75, 0.3988, 0.75, 0.3988, 0.75, 0.375, 0.75, 0.375, 0.75, 0.3988, 0.75, 0.3989, 0.75, 0.375, 0.75, 0.375, 0.75, 0.375, 0.75, 0.375, 0.75, 0.375, 0.75, 0.375, 0.75, 0.3917, 0.75, 0.375, 0.75, 0.375, 0.75, 0.3917, 0.75, 0.4081, 0.75, 0.4072, 0.75, 0.4072, 0.75, 0.4081, 0.75, 0.4072, 0.75, 0.3999, 0.75, 0.3999, 0.75, 0.4072, 0.75, 0.3999, 0.75, 0.3917, 0.75, 0.3917, 0.75, 0.3999, 0.75, 0.375, 0.75, 0.375, 0.75, 0.3906, 0.75, 0.3906, 0.75, 0.375, 0.75, 0.3953, 0.75, 0.3953, 0.75, 0.375, 0.75, 0.3978, 0.75, 0.3978, 0.75, 0.375, 0.75, 0.3989, 0.75, 0.375, 0.75, 0.375, 0.75, 0.375, 0.75, 0.375, 0.75, 0.375, 0.75, 0.375, 0.7497, 0.375, 0.75, 0.375, 0.7494, 0.375, 0.7497, 0.375, 0.75, 0.375, 0.75, 0.375, 0.75, 0.375, 0.75, 0.375, 0.75, 0.375, 0.75, 0.375, 0.75, 0.375, 0.75, 0.375, 0.75, 0.375, 0.75, 0.375, 0.75, 0.375, 0.75, 0.375, 0.75, 0.375, 0.75, 0.375, 0.75, 0.375, 0.75, 0.375, 0.75, 0.375, 0.75, 0.375, 0.75, 0.375, 0.75, 0.375, 0.75, 0.375, 0.75, 0.375, 0.75, 0.7163, 0.75, 0.7133, 0.75, 0.7105, 0.75, 0.7104, 0.75, 0.7163, 0.75, 0.7163, 0.75, 0.7133, 0.75, 0.7133, 0.75, 0.7133, 0.75, 0.7133, 0.75, 0.7104, 0.75, 0.7105, 0.75, 0.7105, 0.75, 0.7104, 0.75, 0.7104, 0.75, 0.7104, 0.75, 0.7104, 0.75, 0.7104, 0.75, 0.7104, 0.75, 0.7104, 0.75, 0.75, 0.75, 0.7163, 0.75, 0.7163, 0.75, 0.75, 0.75, 0.75, 0.75, 0.7163, 0.75, 0.7104, 0.75, 0.7104, 0.75, 0.75, 0.75, 0.7104, 0.75, 0.7104, 0.75, 0.7104, 0.75, 0.7104, 0.75, 0.7104, 0.75, 0.7104, 0.75, 0.7104, 0.75, 0.7104, 0.75, 0.7104, 0.75, 0.7104, 0.75, 0.7104, 0.75, 0.7104, 0.75, 0.7104, 0.75, 0.7104, 0.75, 0.7104, 0.75, 0.7104, 0.75, 0.7104, 0.75, 0.7104, 0.75, 0.7104, 0.75, 0.7104, 0.75, 0.7104, 0.75, 0.7127, 0.75, 0.7137, 0.75, 0.7137, 0.75, 0.7153, 0.75, 0.7173, 0.75, 0.7153, 0.75, 0.7225, 0.75, 0.75, 0.75, 0.75, 0.75, 0.7173, 0.75, 0.7104, 0.75, 0.7173, 0.75, 0.75, 0.75, 0.75, 0.75, 0.7104, 0.75, 0.7104, 0.75, 0.7104, 0.75, 0.7104, 0.75, 0.7104, 0.75, 0.7104, 0.75, 0.7104, 0.75, 0.7104, 0.75, 0.7104, 0.75, 0.7104, 0.75, 0.6983, 0.75, 0.703, 0.75, 0.7081, 0.75, 0.7098, 0.75, 0.7104, 0.75, 0.7225, 0.75, 0.7104, 0.75, 0.7104, 0.75, 0.6948, 0.7657, 0.691, 0.7694, 0.6894, 0.7735, 0.6922, 0.775, 0.6808, 0.7796, 0.6822, 0.7712, 0.716, 0.7501, 0.7106, 0.7522, 0.7082, 0.7522, 0.7104, 0.75, 0.709, 0.7514, 0.708, 0.7524, 0.6981, 0.7623, 0.7032, 0.7572, 0.7022, 0.7582, 0.6959, 0.7645, 0.6959, 0.7645, 0.7022, 0.7582, 0.7041, 0.7598, 0.6964, 0.7675, 0.6964, 0.7675, 0.7041, 0.7598, 0.7072, 0.7602, 0.6991, 0.7682, 0.6944, 0.7661, 0.6981, 0.7623, 0.6959, 0.7645, 0.6914, 0.7691, 0.6914, 0.7691, 0.6959, 0.7645, 0.6964, 0.7675, 0.6906, 0.7733, 0.6906, 0.7733, 0.6964, 0.7675, 0.6991, 0.7682, 0.6931, 0.7743, 0.6931, 0.7673, 0.6944, 0.7661, 0.6914, 0.7691, 0.6902, 0.7702, 0.6902, 0.7702, 0.6914, 0.7691, 0.6906, 0.7733, 0.6898, 0.7741, 0.6898, 0.7741, 0.6906, 0.7733, 0.6931, 0.7743, 0.6924, 0.775, 0.6948, 0.7657, 0.6931, 0.7673, 0.6902, 0.7702, 0.691, 0.7694, 0.691, 0.7694, 0.6902, 0.7702, 0.6898, 0.7741, 0.6894, 0.7735, 0.6894, 0.7735, 0.6898, 0.7741, 0.6924, 0.775, 0.6922, 0.775, 0.7032, 0.7572, 0.7104, 0.75, 0.7082, 0.7522, 0.7022, 0.7582, 0.7022, 0.7582, 0.7082, 0.7522, 0.7106, 0.7522, 0.7041, 0.7598, 0.7041, 0.7598, 0.7106, 0.7522, 0.716, 0.7501, 0.7072, 0.7602, 0.6374, 0.8626, 0.6376, 0.8228, 0.6808, 0.7796, 0.6922, 0.775, 0.7161, 0.7839, 0.6948, 0.7657, 0.6822, 0.7712, 0.6633, 0.7642, 0.6684, 0.7591, 0.6956, 0.7648, 0.7104, 0.75, 0.7104, 0.75, 0.7104, 0.75, 0.7032, 0.7572, 0.6981, 0.7623, 0.6944, 0.7661, 0.6931, 0.7673, 0.6948, 0.7657, 0.6956, 0.7648, 0.7002, 0.7602, 0.7043, 0.7561, 0.7104, 0.75, 0.7104, 0.75, 0.7104, 0.75, 0.7104, 0.75, 0.7104, 0.75, 0.7161, 0.7839, 0.6922, 0.775, 0.6924, 0.775, 0.7161, 0.7839, 0.6376, 0.8228, 0.6328, 0.7948, 0.6633, 0.7642, 0.6822, 0.7712, 0.6808, 0.7796, 0.7072, 0.7602, 0.7363, 0.7637, 0.7249, 0.7751, 0.6991, 0.7682, 0.7363, 0.7637, 0.7072, 0.7602, 0.716, 0.7501, 0.7163, 0.75, 0.75, 0.75, 0.6931, 0.7743, 0.7161, 0.7839, 0.7161, 0.7839, 0.6924, 0.775, 0.6991, 0.7682, 0.7249, 0.7751, 0.7161, 0.7839, 0.6931, 0.7743, 0.7104, 0.75, 0.7104, 0.75, 0.709, 0.7514, 0.7104, 0.75, 0.7104, 0.75, 0.7104, 0.75, 0.708, 0.7524, 0.709, 0.7514, 0.7104, 0.75, 0.7104, 0.75, 0.716, 0.7501, 0.708, 0.7524, 0.4081, 0.75, 0.4081, 0.75, 0.4081, 0.7574, 0.5955, 0.7628, 0.5955, 0.7579, 0.5955, 0.7505, 0.5955, 0.7501, 0.5955, 0.75, 0.5955, 0.75, 0.5955, 0.75, 0.5955, 0.7628, 0.4081, 0.7626, 0.4081, 0.7574, 0.5955, 0.7579, 0.5955, 0.7579, 0.4081, 0.7574, 0.4081, 0.75, 0.5955, 0.7505, 0.5955, 0.7505, 0.4081, 0.75, 0.4081, 0.75, 0.5955, 0.7501, 0.5955, 0.7501, 0.4081, 0.75, 0.4081, 0.75, 0.5955, 0.75, 0.4081, 0.75, 0.4081, 0.75, 0.4081, 0.75, 0.4081, 0.75, 0.4081, 0.75, 0.4081, 0.75, 0.5955, 0.75, 0.5955, 0.75, 0.4081, 0.75, 0.4081, 0.7626, 0.5955, 0.7628, 0.5955, 0.8025, 0.4081, 0.8025, 0.4081, 0.75, 0.4081, 0.7626, 0.4081, 0.8025, 0.4081, 0.8025, 0.4081, 0.75, 0.4081, 0.75, 0.4081, 0.75, 0.4081, 0.75, 0.4081, 0.75, 0.4081, 0.75, 0.5955, 0.75, 0.5955, 0.75, 0.5955, 0.75, 0.5955, 0.75, 0.5955, 0.75, 0.5955, 0.8025, 0.5955, 0.7628, 0.5955, 0.75, 0.5955, 0.75, 0.5955, 0.8025, 0.5955, 0.75, 0.5955, 0.75, 0.5955, 0.75, 0.5955, 0.75, 0.5955, 0.75, 0.4081, 0.75, 0.4081, 0.75, 0.4081, 0.75, 0.4081, 0.75, 0.4081, 0.75, 0.4081, 0.7574, 0.4081, 0.75, 0.4081, 0.75, 0.4081, 0.75, 0.4081, 0.7626, 0.4081, 0.75, 0.4081, 0.7574, 0.75, 0.625, 0.625, 0.875, 0.625, 0.875, 0.75, 0.625, 0.7232, 0.625, 0.7232, 0.75, 0.7168, 0.75, 0.7168, 0.625, 0.7168, 0.625, 0.7168, 0.75, 0.7104, 0.75, 0.7111, 0.625, 0.7111, 0.625, 0.7104, 0.75, 0.7104, 0.75, 0.7104, 0.625, 0.7104, 0.75, 0.7104, 0.75, 0.7104, 0.75, 0.7108, 0.75, 0.7108, 0.75, 0.7104, 0.75, 0.7168, 0.75, 0.7165, 0.75, 0.7165, 0.75, 0.7168, 0.75, 0.7232, 0.75, 0.7225, 0.75, 0.7232, 0.75, 0.75, 0.75, 0.75, 0.75, 0.7225, 0.75, 0.7225, 0.75, 0.7232, 0.625, 0.75, 0.625, 0.75, 0.75, 0.7232, 0.75, 0.7104, 0.75, 0.7104, 0.75, 0.7104, 0.75, 0.7104, 0.75, 0.7104, 0.75, 0.7104, 0.625, 0.7104, 0.625, 0.7104, 0.75, 0.7104, 0.625, 0.75, 0.625, 0.75, 0.625, 0.7232, 0.625, 0.7168, 0.625, 0.7111, 0.625, 0.7104, 0.625, 0.7225, 0.75, 0.7104, 0.75, 0.7104, 0.75, 0.7108, 0.75, 0.7165, 0.75, 0.7225, 0.75, 0.7225, 0.75])
me_cube_001.update()

# ---- objects
ob_light = bpy.data.objects.new('Light', light_light)
ob_camera = bpy.data.objects.new('Camera', cam_camera)
ob_cube_001 = bpy.data.objects.new('Cube.001', me_cube_001)
ob_empty = bpy.data.objects.new('Empty', None)

# ---- transforms, parenting, visibility, modifiers, constraints
ob_light.location = (4.076, 1.005, 5.904)
ob_light.rotation_euler = (0.6503, 0.05522, 1.866)
ob_light.lock_rotations_4d = False
ob_light.empty_display_type = 'ARROWS'
ob_light.color = (0.0, 0.0, 0.0, 0.0)
ob_light.lineart.crease_threshold = 0.0
ob_camera.location = (7.359, -6.926, 4.958)
ob_camera.rotation_euler = (1.109, 0.0, 0.8149)
ob_camera.lock_rotations_4d = False
ob_camera.empty_display_type = 'ARROWS'
ob_camera.color = (0.0, 0.0, 0.0, 0.0)
ob_camera.display_type = 'WIRE'
ob_camera.lineart.crease_threshold = 0.0
ob_cube_001.location = (0.0, 0.0, 0.0)
ob_cube_001.scale = (0.8649, 1.0, 1.0)
_m = ob_cube_001.modifiers.new('Mirror', 'MIRROR')
_m.use_axis = (True, True, False)
_m = ob_cube_001.modifiers.new('Subdivision', 'SUBSURF')
ob_empty.location = (0.0, 6.26, 2.687)
ob_empty.rotation_euler = (1.571, 0.0, -1.571)
ob_empty.scale = (4.47, 4.47, 1.0)
ob_empty.empty_display_type = 'IMAGE'
ob_empty.empty_display_size = 5.0

# ---- collection membership
col_collection.objects.link(ob_light)
col_collection.objects.link(ob_camera)
col_collection.objects.link(ob_cube_001)
col_collection.objects.link(ob_empty)

# ---- scene / render settings (as saved in the file)
scene.camera = ob_camera
scene.frame_start = 1; scene.frame_end = 250; scene.frame_set(1)
scene.render.engine = 'BLENDER_EEVEE_NEXT'
bpy.context.view_layer.update()
